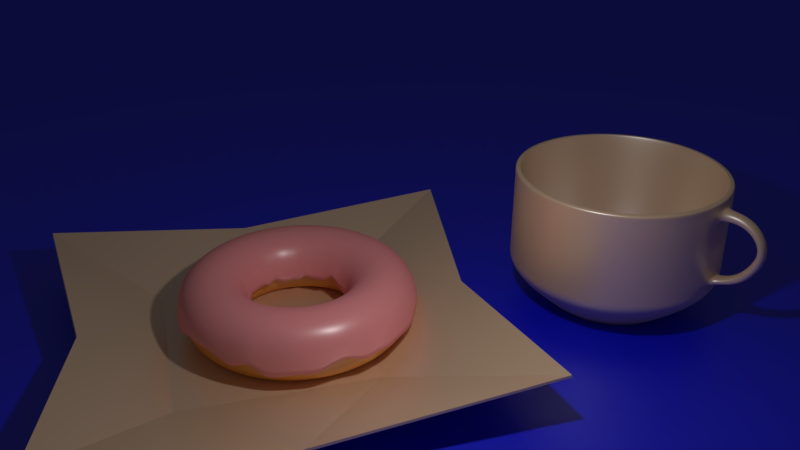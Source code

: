 # Source: Donut_and_Cupv6.blend  (saved by Blender 2.79.0; exported with 4.5.12 LTS)
import bpy
from mathutils import Matrix  # noqa: F401  (used for matrix-valued properties, if any)

bpy.ops.wm.read_factory_settings(use_empty=True)
scene = bpy.context.scene
scene.name = 'Scene'

# ---- collections
col_collection_1 = bpy.data.collections.new('Collection 1'); scene.collection.children.link(col_collection_1)
col_collection_2 = bpy.data.collections.new('Collection 2'); scene.collection.children.link(col_collection_2)
col_collection_2.hide_render = True
col_collection_2.hide_viewport = True

# ---- materials (node trees are filled in below, after node groups)
mat_ceramic = bpy.data.materials.new('Ceramic')
mat_ceramic.alpha_threshold = 0.0
mat_ceramic.roughness = 0.5
mat_material = bpy.data.materials.new('Material')
mat_material.alpha_threshold = 0.0
mat_material.preview_render_type = 'SHADERBALL'
mat_material.roughness = 0.5
mat_icing = bpy.data.materials.new('Icing')
mat_icing.alpha_threshold = 0.0
mat_icing.preview_render_type = 'CUBE'
mat_icing.roughness = 0.5
mat_batter = bpy.data.materials.new('Batter')
mat_batter.alpha_threshold = 0.0
mat_batter.roughness = 0.5
mat_sprinkles = bpy.data.materials.new('Sprinkles')
mat_sprinkles.alpha_threshold = 0.0
mat_sprinkles.roughness = 0.5

# ---- material node trees
mat_ceramic.use_nodes = True; mat_ceramic.node_tree.nodes.clear()
_N = mat_ceramic.node_tree.nodes; _L = mat_ceramic.node_tree.links
n0 = _N.new('ShaderNodeBsdfDiffuse'); n0.name = 'Diffuse BSDF'; n0.location = (-51, 318)
n0.inputs[0].default_value = (0.9035, 0.5818, 0.3598, 1.0)
n1 = _N.new('ShaderNodeBsdfAnisotropic'); n1.name = 'Glossy BSDF'; n1.location = (-52, 111)
n1.distribution = 'GGX'
n1.inputs[1].default_value = 0.3979
n2 = _N.new('ShaderNodeMixShader'); n2.name = 'Mix Shader'; n2.location = (140, 211)
n2.inputs[0].default_value = 0.4273
n3 = _N.new('ShaderNodeOutputMaterial'); n3.name = 'Material Output'; n3.location = (325, 225)
_L.new(n1.outputs[0], n2.inputs[2])
_L.new(n0.outputs[0], n2.inputs[1])
_L.new(n2.outputs[0], n3.inputs[0])
n3.is_active_output = True
mat_material.use_nodes = True; mat_material.node_tree.nodes.clear()
_N = mat_material.node_tree.nodes; _L = mat_material.node_tree.links
n0 = _N.new('ShaderNodeOutputMaterial'); n0.name = 'Material Output'; n0.location = (300, 300)
n1 = _N.new('ShaderNodeBsdfAnisotropic'); n1.name = 'Glossy BSDF'; n1.location = (-122, 118)
n1.distribution = 'GGX'
n1.inputs[1].default_value = 0.4472
n2 = _N.new('ShaderNodeMixShader'); n2.name = 'Mix Shader'; n2.location = (116, 221)
n2.inputs[0].default_value = 0.1
n3 = _N.new('ShaderNodeBsdfDiffuse'); n3.name = 'Diffuse BSDF'; n3.location = (-137, 331)
n3.inputs[0].default_value = (0.0, 0.00282, 0.8, 1.0)
_L.new(n1.outputs[0], n2.inputs[2])
_L.new(n3.outputs[0], n2.inputs[1])
_L.new(n2.outputs[0], n0.inputs[0])
n0.is_active_output = True
mat_icing.use_nodes = True; mat_icing.node_tree.nodes.clear()
_N = mat_icing.node_tree.nodes; _L = mat_icing.node_tree.links
n0 = _N.new('ShaderNodeMixShader'); n0.name = 'Mix Shader'; n0.location = (160, 198)
n0.inputs[0].default_value = 0.1
n1 = _N.new('ShaderNodeBsdfDiffuse'); n1.name = 'Diffuse BSDF'; n1.location = (-80, 368)
n1.inputs[0].default_value = (1.0, 0.3278, 0.3433, 1.0)
n2 = _N.new('ShaderNodeOutputMaterial'); n2.name = 'Material Output'; n2.location = (407, 245)
n3 = _N.new('ShaderNodeBsdfAnisotropic'); n3.name = 'Glossy BSDF'; n3.location = (-73, 132)
n3.distribution = 'GGX'
n3.inputs[1].default_value = 0.3536
_L.new(n0.outputs[0], n2.inputs[0])
_L.new(n1.outputs[0], n0.inputs[1])
_L.new(n3.outputs[0], n0.inputs[2])
n2.is_active_output = True
mat_batter.use_nodes = True; mat_batter.node_tree.nodes.clear()
_N = mat_batter.node_tree.nodes; _L = mat_batter.node_tree.links
n0 = _N.new('ShaderNodeBsdfDiffuse'); n0.name = 'Diffuse BSDF'; n0.location = (-91, 239)
n0.inputs[0].default_value = (0.8, 0.3125, 0.03371, 1.0)
n1 = _N.new('ShaderNodeBsdfAnisotropic'); n1.name = 'Glossy BSDF'; n1.location = (-110, 61)
n1.distribution = 'GGX'
n1.inputs[1].default_value = 0.4472
n2 = _N.new('ShaderNodeOutputMaterial'); n2.name = 'Material Output'; n2.location = (345, 184)
n3 = _N.new('ShaderNodeMixShader'); n3.name = 'Mix Shader'; n3.location = (146, 154)
n3.inputs[0].default_value = 0.1182
_L.new(n0.outputs[0], n3.inputs[1])
_L.new(n1.outputs[0], n3.inputs[2])
_L.new(n3.outputs[0], n2.inputs[0])
n2.is_active_output = True
mat_sprinkles.use_nodes = True; mat_sprinkles.node_tree.nodes.clear()
_N = mat_sprinkles.node_tree.nodes; _L = mat_sprinkles.node_tree.links
n0 = _N.new('ShaderNodeOutputMaterial'); n0.name = 'Material Output'; n0.location = (460, 300)
n1 = _N.new('ShaderNodeBsdfDiffuse'); n1.name = 'Diffuse BSDF'; n1.location = (10, 300)
n2 = _N.new('ShaderNodeMixShader'); n2.name = 'Mix Shader'; n2.location = (240, 275)
n2.inputs[0].default_value = 0.04545
n3 = _N.new('ShaderNodeBsdfAnisotropic'); n3.name = 'Glossy BSDF'; n3.location = (26, 104)
n3.distribution = 'GGX'
n3.inputs[1].default_value = 0.4472
n4 = _N.new('ShaderNodeObjectInfo'); n4.name = 'Object Info'; n4.location = (-510, 119)
n5 = _N.new('ShaderNodeValToRGB'); n5.name = 'ColorRamp'; n5.location = (-310, 210)
n5.color_ramp.interpolation = 'CONSTANT'
while len(n5.color_ramp.elements) > 1: n5.color_ramp.elements.remove(n5.color_ramp.elements[-1])
n5.color_ramp.elements[0].position = 0.0; n5.color_ramp.elements[0].color = (0.01734, 0.0, 0.6376, 1.0)
_e = n5.color_ramp.elements.new(0.3091); _e.color = (1.0, 0.7842, 0.0, 1.0)
_e = n5.color_ramp.elements.new(0.5273); _e.color = (0.6376, 0.0, 0.0, 1.0)
_e = n5.color_ramp.elements.new(0.7686); _e.color = (0.001079, 1.0, 0.0, 1.0)
_L.new(n1.outputs[0], n2.inputs[1])
_L.new(n2.outputs[0], n0.inputs[0])
_L.new(n5.outputs[0], n1.inputs[0])
_L.new(n4.outputs[5], n5.inputs[0])
_L.new(n3.outputs[0], n2.inputs[2])
n0.is_active_output = True

# ---- world
world_world = bpy.data.worlds.new('World'); scene.world = world_world
world_world.color = (0.05088, 0.05088, 0.05088)
world_world.use_sun_shadow = False
world_world.sun_shadow_jitter_overblur = 0.0
world_world.cycles.sampling_method = 'MANUAL'

# ---- cameras
cam_camera = bpy.data.cameras.new('Camera')
cam_camera.clip_end = 100.0
cam_camera.lens = 35.0
cam_camera.sensor_width = 32.0
cam_camera.sensor_height = 18.0
cam_camera.ortho_scale = 7.314
cam_camera.dof.focus_distance = 0.0

# ---- lights
light_lamp = bpy.data.lights.new('Lamp', 'POINT')
light_lamp.transmission_factor = 0.0
light_lamp.cutoff_distance = 30.0
light_lamp.energy = 100.0
light_lamp.shadow_buffer_clip_start = 1.001
light_lamp.shadow_soft_size = 0.1
light_lamp.shadow_maximum_resolution = 0.006
light_lamp.use_absolute_resolution = True

# ---- meshes
me_circle = bpy.data.meshes.new('Circle')
me_circle.from_pydata([(0.0, 1.866, 0.2147), (-2.127, 1.838, 0.4374), (-1.866, -8.156e-08, 0.2959), (-2.127, -1.829, 0.4374), (1.631e-07, -1.703, 0.2959), (1.933, -1.829, 0.4374), (1.643, 2.225e-08, 0.2959), (1.933, 1.838, 0.4374), (-0.8484, 0.8947, 0.006166), (-0.8483, -0.8902, 0.006166), (0.9117, -0.8902, 0.006166), (0.9118, 0.8947, 0.006166)], [], [(8, 11, 10, 9), (7, 11, 0), (8, 0, 11), (0, 8, 1), (1, 8, 2), (8, 9, 2), (2, 9, 3), (3, 9, 4), (9, 10, 4), (4, 10, 5), (5, 10, 6), (10, 11, 6), (6, 11, 7)])
me_circle.materials.append(mat_ceramic)
me_circle.use_remesh_preserve_volume = False
me_circle.use_remesh_preserve_attributes = False
me_circle.use_mirror_vertex_groups = False
me_circle.update()
me_cylinder_002 = bpy.data.meshes.new('Cylinder.002')
me_cylinder_002.from_pydata([(0.2782, 0.4043, -0.943), (0.5543, 0.8056, 0.5031), (0.4117, 0.2671, -0.943), (0.8204, 0.5321, 0.5031), (0.4826, 0.08917, -0.943), (0.9616, 0.1777, 0.5031), (0.4799, -0.1023, -0.943), (0.9564, -0.2038, 0.5031), (0.4043, -0.2782, -0.943), (0.8056, -0.5543, 0.5031), (0.2671, -0.4117, -0.943), (0.5321, -0.8204, 0.5031), (0.08917, -0.4826, -0.943), (0.1777, -0.9616, 0.5031), (-0.1023, -0.4799, -0.943), (-0.2038, -0.9564, 0.5031), (-0.2782, -0.4043, -0.943), (-0.5543, -0.8056, 0.5031), (-0.4117, -0.2671, -0.943), (-0.8204, -0.5321, 0.5031), (-0.4826, -0.08917, -0.943), (-0.9616, -0.1777, 0.5031), (-0.4799, 0.1023, -0.943), (-0.9564, 0.2038, 0.5031), (-0.4043, 0.2782, -0.943), (-0.8056, 0.5543, 0.5031), (-0.2671, 0.4117, -0.943), (-0.5321, 0.8204, 0.5031), (-0.08917, 0.4826, -0.943), (-0.1777, 0.9616, 0.5031), (0.1023, 0.4799, -0.943), (0.2038, 0.9564, 0.5031), (0.5869, 0.853, -0.4964), (0.8687, 0.5635, -0.4964), (1.018, 0.1882, -0.4964), (1.013, -0.2158, -0.4964), (0.853, -0.5869, -0.4964), (0.5635, -0.8687, -0.4964), (0.1882, -1.018, -0.4964), (-0.2158, -1.013, -0.4964), (-0.5869, -0.853, -0.4964), (-0.8687, -0.5635, -0.4964), (-1.018, -0.1882, -0.4964), (-1.013, 0.2158, -0.4964), (-0.853, 0.5869, -0.4964), (-0.5635, 0.8687, -0.4964), (-0.1882, 1.018, -0.4964), (0.2158, 1.013, -0.4964), (0.5825, 0.8466, 0.4529), (0.8622, 0.5593, 0.4529), (1.01, 0.04987, 0.4238), (1.006, -0.08095, 0.4238), (0.8466, -0.5825, 0.4529), (0.5593, -0.8622, 0.4529), (0.1868, -1.011, 0.4529), (-0.2142, -1.005, 0.4529), (-0.5825, -0.8466, 0.4529), (-0.8622, -0.5593, 0.4529), (-1.011, -0.1868, 0.4529), (-1.005, 0.2142, 0.4529), (-0.8466, 0.5825, 0.4529), (-0.5593, 0.8622, 0.4529), (-0.1867, 1.011, 0.4529), (0.2142, 1.005, 0.4529), (0.4316, 0.28, -0.9178), (0.5059, 0.09349, -0.9178), (0.5032, -0.1072, -0.9178), (0.4239, -0.2916, -0.9178), (0.28, -0.4316, -0.9178), (0.09349, -0.5059, -0.9178), (-0.1072, -0.5032, -0.9178), (-0.2916, -0.4239, -0.9178), (-0.4316, -0.28, -0.9178), (-0.5059, -0.09349, -0.9178), (-0.5032, 0.1072, -0.9178), (-0.4239, 0.2916, -0.9178), (-0.28, 0.4316, -0.9178), (-0.09349, 0.5059, -0.9178), (0.1072, 0.5032, -0.9178), (0.2916, 0.4239, -0.9178), (0.8673, 0.5626, 0.5031), (0.586, 0.8517, 0.5031), (1.017, 0.1879, 0.5031), (1.011, -0.2155, 0.5031), (0.8517, -0.586, 0.5031), (0.5626, -0.8673, 0.5031), (0.1879, -1.017, 0.5031), (-0.2155, -1.011, 0.5031), (-0.586, -0.8517, 0.5031), (-0.8673, -0.5626, 0.5031), (-1.017, -0.1879, 0.5031), (-1.011, 0.2155, 0.5031), (-0.8517, 0.586, 0.5031), (-0.5626, 0.8673, 0.5031), (-0.1879, 1.017, 0.5031), (0.2155, 1.011, 0.5031), (0.5543, 0.8056, 0.5031), (0.8204, 0.5321, 0.5031), (0.9616, 0.1777, 0.5031), (0.9564, -0.2038, 0.5031), (0.8056, -0.5543, 0.5031), (0.5321, -0.8204, 0.5031), (0.1777, -0.9616, 0.5031), (-0.2038, -0.9564, 0.5031), (-0.5543, -0.8056, 0.5031), (-0.8204, -0.5321, 0.5031), (-0.9616, -0.1777, 0.5031), (-0.9564, 0.2038, 0.5031), (-0.8056, 0.5543, 0.5031), (-0.5321, 0.8204, 0.5031), (-0.1777, 0.9616, 0.5031), (0.2038, 0.9564, 0.5031), (0.1807, 0.2626, -0.9209), (0.2674, 0.1735, -0.9209), (0.3134, 0.05792, -0.9209), (0.3117, -0.06644, -0.9209), (0.2626, -0.1807, -0.9209), (0.1735, -0.2674, -0.9209), (0.05792, -0.3134, -0.9209), (-0.06644, -0.3117, -0.9209), (-0.1807, -0.2626, -0.9209), (-0.2674, -0.1735, -0.9209), (-0.3134, -0.05792, -0.9209), (-0.3117, 0.06644, -0.9209), (-0.2626, 0.1807, -0.9209), (-0.1735, 0.2674, -0.9209), (-0.05792, 0.3134, -0.9209), (0.06644, 0.3117, -0.9209), (0.07505, 0.3522, -0.8883), (0.2041, 0.2966, -0.8883), (-0.2041, -0.2966, -0.8883), (-0.3021, -0.1959, -0.8883), (0.3021, 0.1959, -0.8883), (0.3541, 0.06543, -0.8883), (-0.3541, -0.06543, -0.8883), (0.3522, -0.07505, -0.8883), (-0.3522, 0.07505, -0.8883), (0.2966, -0.2041, -0.8883), (-0.2966, 0.2041, -0.8883), (0.1959, -0.3021, -0.8883), (-0.1959, 0.3021, -0.8883), (0.06543, -0.3541, -0.8883), (-0.06543, 0.3541, -0.8883), (-0.07505, -0.3522, -0.8883), (0.2909, 0.1887, -0.9209), (0.1965, 0.2856, -0.9209), (0.3409, 0.063, -0.9209), (0.3391, -0.07226, -0.9209), (0.2856, -0.1965, -0.9209), (0.1887, -0.2909, -0.9209), (0.063, -0.3409, -0.9209), (-0.07226, -0.3391, -0.9209), (-0.1965, -0.2856, -0.9209), (-0.2909, -0.1887, -0.9209), (-0.3409, -0.063, -0.9209), (-0.3391, 0.07226, -0.9209), (-0.2856, 0.1965, -0.9209), (-0.1887, 0.2909, -0.9209), (-0.063, 0.3409, -0.9209), (0.07226, 0.3391, -0.9209), (0.4533, 0.6589, -0.5221), (-0.671, -0.4352, -0.5221), (0.7865, 0.1453, -0.5221), (-0.7865, -0.1453, -0.5221), (0.7822, -0.1667, -0.5221), (-0.7822, 0.1667, -0.5221), (0.6589, -0.4533, -0.5221), (-0.6589, 0.4533, -0.5221), (0.4352, -0.671, -0.5221), (-0.4352, 0.671, -0.5221), (0.1453, -0.7865, -0.5221), (-0.1453, 0.7865, -0.5221), (-0.1667, -0.7822, -0.5221), (0.1667, 0.7822, -0.5221), (-0.4533, -0.6589, -0.5221), (0.671, 0.4352, -0.5221), (0.8633, 0.56, 0.2828), (1.011, 0.04994, 0.3119), (1.007, -0.08103, 0.3119), (0.8478, -0.5833, 0.2828), (0.56, -0.8633, 0.2828), (0.187, -1.012, 0.2828), (-0.2145, -1.006, 0.2828), (-0.5833, -0.8478, 0.2828), (-0.8633, -0.56, 0.2828), (-1.012, -0.187, 0.2828), (-1.006, 0.2145, 0.2828), (-0.8478, 0.5833, 0.2828), (-0.56, 0.8633, 0.2828), (-0.187, 1.012, 0.2828), (0.2145, 1.006, 0.2828), (0.5833, 0.8478, 0.2828), (1.201, 0.04534, 0.417), (1.199, -0.08029, 0.417), (1.202, 0.04542, 0.3167), (1.199, -0.08039, 0.3167), (1.369, 0.04373, 0.3108), (1.366, -0.0819, 0.3117), (1.336, 0.04381, 0.216), (1.334, -0.082, 0.2169), (1.477, 0.04269, 0.06698), (1.477, -0.08295, 0.06962), (1.376, 0.04277, 0.06682), (1.376, -0.08304, 0.06946), (1.319, 0.04124, -0.2199), (1.32, -0.0844, -0.2179), (1.241, 0.04132, -0.1568), (1.242, -0.08449, -0.1548), (1.15, 0.03994, -0.2919), (1.153, -0.08569, -0.2918), (1.112, 0.04002, -0.2229), (1.114, -0.08578, -0.2227), (0.8668, 0.5623, -0.2232), (1.015, 0.06316, -0.2498), (1.01, -0.09434, -0.2498), (0.8512, -0.5856, -0.2232), (0.5623, -0.8668, -0.2232), (0.1877, -1.016, -0.2232), (-0.2153, -1.01, -0.2232), (-0.5856, -0.8512, -0.2232), (-0.8668, -0.5623, -0.2232), (-1.016, -0.1877, -0.2232), (-1.01, 0.2153, -0.2232), (-0.8512, 0.5856, -0.2232), (-0.5623, 0.8668, -0.2232), (-0.1877, 1.016, -0.2232), (0.2153, 1.01, -0.2232), (0.5856, 0.8512, -0.2232), (0.8678, 0.5629, -0.3661), (1.01, 0.06324, -0.3374), (1.005, -0.09442, -0.3374), (0.8521, -0.5863, -0.3661), (0.5629, -0.8678, -0.3661), (0.188, -1.017, -0.3661), (-0.2156, -1.012, -0.3661), (-0.5863, -0.8521, -0.3661), (-0.8678, -0.5629, -0.3661), (-1.017, -0.188, -0.3661), (-1.012, 0.2156, -0.3661), (-0.8521, 0.5863, -0.3661), (-0.5629, 0.8678, -0.3661), (-0.188, 1.017, -0.3661), (0.2156, 1.012, -0.3661), (0.5863, 0.8521, -0.3661), (1.011, 0.1868, 0.4529), (1.005, -0.2142, 0.4529), (1.012, 0.187, 0.2828), (1.006, -0.2145, 0.2828), (1.016, 0.1877, -0.2232), (1.01, -0.2153, -0.2232), (1.01, 0.188, -0.3641), (1.004, -0.2156, -0.3641)], [], [(48, 81, 80, 49), (49, 80, 82, 244), (244, 82, 83, 245), (245, 83, 84, 52), (52, 84, 85, 53), (53, 85, 86, 54), (54, 86, 87, 55), (55, 87, 88, 56), (56, 88, 89, 57), (57, 89, 90, 58), (58, 90, 91, 59), (59, 91, 92, 60), (60, 92, 93, 61), (61, 93, 94, 62), (23, 21, 106, 107), (62, 94, 95, 63), (63, 95, 81, 48), (0, 2, 4, 6, 8, 10, 12, 14, 16, 18, 20, 22, 24, 26, 28, 30), (78, 47, 32, 79), (77, 46, 47, 78), (76, 45, 46, 77), (75, 44, 45, 76), (74, 43, 44, 75), (73, 42, 43, 74), (72, 41, 42, 73), (71, 40, 41, 72), (70, 39, 40, 71), (69, 38, 39, 70), (68, 37, 38, 69), (67, 36, 37, 68), (66, 35, 36, 67), (65, 34, 35, 66), (64, 33, 34, 65), (79, 32, 33, 64), (190, 63, 48, 191), (189, 62, 63, 190), (188, 61, 62, 189), (187, 60, 61, 188), (186, 59, 60, 187), (185, 58, 59, 186), (184, 57, 58, 185), (183, 56, 57, 184), (182, 55, 56, 183), (181, 54, 55, 182), (180, 53, 54, 181), (179, 52, 53, 180), (247, 245, 52, 179), (176, 49, 244, 246), (191, 48, 49, 176), (0, 79, 64, 2), (2, 64, 65, 4), (4, 65, 66, 6), (6, 66, 67, 8), (8, 67, 68, 10), (10, 68, 69, 12), (12, 69, 70, 14), (14, 70, 71, 16), (16, 71, 72, 18), (18, 72, 73, 20), (20, 73, 74, 22), (22, 74, 75, 24), (24, 75, 76, 26), (26, 76, 77, 28), (28, 77, 78, 30), (30, 78, 79, 0), (1, 3, 80, 81), (3, 5, 82, 80), (5, 7, 83, 82), (7, 9, 84, 83), (9, 11, 85, 84), (11, 13, 86, 85), (13, 15, 87, 86), (15, 17, 88, 87), (17, 19, 89, 88), (19, 21, 90, 89), (21, 23, 91, 90), (23, 25, 92, 91), (25, 27, 93, 92), (27, 29, 94, 93), (29, 31, 95, 94), (31, 1, 81, 95), (129, 128, 159, 145), (9, 7, 99, 100), (25, 23, 107, 108), (11, 9, 100, 101), (27, 25, 108, 109), (13, 11, 101, 102), (29, 27, 109, 110), (15, 13, 102, 103), (31, 29, 110, 111), (17, 15, 103, 104), (3, 1, 96, 97), (1, 31, 111, 96), (19, 17, 104, 105), (5, 3, 97, 98), (21, 19, 105, 106), (7, 5, 98, 99), (113, 112, 127, 126, 125, 124, 123, 122, 121, 120, 119, 118, 117, 116, 115, 114), (131, 130, 152, 153), (133, 132, 144, 146), (134, 131, 153, 154), (135, 133, 146, 147), (136, 134, 154, 155), (137, 135, 147, 148), (138, 136, 155, 156), (139, 137, 148, 149), (140, 138, 156, 157), (141, 139, 149, 150), (142, 140, 157, 158), (143, 141, 150, 151), (128, 142, 158, 159), (130, 143, 151, 152), (132, 129, 145, 144), (175, 160, 129, 132), (174, 172, 143, 130), (173, 171, 142, 128), (172, 170, 141, 143), (171, 169, 140, 142), (170, 168, 139, 141), (169, 167, 138, 140), (168, 166, 137, 139), (167, 165, 136, 138), (166, 164, 135, 137), (165, 163, 134, 136), (164, 162, 133, 135), (163, 161, 131, 134), (162, 175, 132, 133), (161, 174, 130, 131), (160, 173, 128, 129), (112, 113, 144, 145), (113, 114, 146, 144), (114, 115, 147, 146), (115, 116, 148, 147), (116, 117, 149, 148), (117, 118, 150, 149), (118, 119, 151, 150), (119, 120, 152, 151), (120, 121, 153, 152), (121, 122, 154, 153), (122, 123, 155, 154), (123, 124, 156, 155), (124, 125, 157, 156), (125, 126, 158, 157), (126, 127, 159, 158), (127, 112, 145, 159), (96, 111, 173, 160), (105, 104, 174, 161), (98, 97, 175, 162), (106, 105, 161, 163), (99, 98, 162, 164), (107, 106, 163, 165), (100, 99, 164, 166), (108, 107, 165, 167), (101, 100, 166, 168), (109, 108, 167, 169), (102, 101, 168, 170), (110, 109, 169, 171), (103, 102, 170, 172), (111, 110, 171, 173), (104, 103, 172, 174), (97, 96, 160, 175), (227, 191, 176, 212), (212, 176, 246, 248), (248, 246, 247, 249), (249, 247, 179, 215), (215, 179, 180, 216), (216, 180, 181, 217), (217, 181, 182, 218), (218, 182, 183, 219), (219, 183, 184, 220), (220, 184, 185, 221), (221, 185, 186, 222), (222, 186, 187, 223), (223, 187, 188, 224), (224, 188, 189, 225), (225, 189, 190, 226), (226, 190, 191, 227), (193, 195, 199, 197), (197, 199, 203, 201), (192, 193, 197, 196), (195, 194, 198, 199), (194, 192, 196, 198), (203, 202, 206, 207), (196, 197, 201, 200), (199, 198, 202, 203), (198, 196, 200, 202), (205, 207, 211, 209), (202, 200, 204, 206), (201, 203, 207, 205), (200, 201, 205, 204), (204, 205, 209, 208), (207, 206, 210, 211), (206, 204, 208, 210), (242, 226, 227, 243), (241, 225, 226, 242), (240, 224, 225, 241), (239, 223, 224, 240), (238, 222, 223, 239), (237, 221, 222, 238), (236, 220, 221, 237), (235, 219, 220, 236), (234, 218, 219, 235), (233, 217, 218, 234), (232, 216, 217, 233), (231, 215, 216, 232), (251, 249, 215, 231), (228, 212, 248, 250), (243, 227, 212, 228), (32, 243, 228, 33), (33, 228, 250, 34), (34, 250, 251, 35), (35, 251, 231, 36), (36, 231, 232, 37), (37, 232, 233, 38), (38, 233, 234, 39), (39, 234, 235, 40), (40, 235, 236, 41), (41, 236, 237, 42), (42, 237, 238, 43), (43, 238, 239, 44), (44, 239, 240, 45), (45, 240, 241, 46), (46, 241, 242, 47), (47, 242, 243, 32), (208, 229, 213, 210), (194, 177, 50, 192), (51, 50, 244, 245), (50, 177, 246, 244), (178, 51, 245, 247), (177, 178, 247, 246), (195, 178, 177, 194), (195, 193, 51, 178), (193, 192, 50, 51), (214, 213, 248, 249), (213, 229, 250, 248), (230, 214, 249, 251), (229, 230, 251, 250), (209, 230, 229, 208), (209, 211, 214, 230), (211, 210, 213, 214)])
me_cylinder_002.polygons.foreach_set('use_smooth', [True] * 240)
me_cylinder_002.materials.append(mat_ceramic)
me_cylinder_002.use_remesh_preserve_volume = False
me_cylinder_002.use_remesh_preserve_attributes = False
me_cylinder_002.use_mirror_vertex_groups = False
me_cylinder_002.update()
me_plane = bpy.data.meshes.new('Plane')
me_plane.from_pydata([(-1.0, -1.0, 0.0), (1.0, -1.0, 0.0), (-1.0, 1.0, 0.0), (1.0, 1.0, 0.0)], [], [(0, 1, 3, 2)])
me_plane.materials.append(mat_material)
me_plane.use_remesh_preserve_volume = False
me_plane.use_remesh_preserve_attributes = False
me_plane.use_mirror_vertex_groups = False
me_plane.update()
me_torus_002 = bpy.data.meshes.new('Torus.002')
me_torus_002.from_pydata([(1.05, 2.028e-10, 0.007098), (1.035, 0.0, 0.1782), (0.9311, 0.0, 0.2819), (0.7894, 0.0, 0.3199), (0.6477, 0.0, 0.2819), (0.544, 0.0, 0.1782), (0.5045, 2.961e-11, -0.07156), (1.041, 0.137, -0.04413), (1.026, 0.1351, 0.1782), (0.9231, 0.1215, 0.2819), (0.7827, 0.103, 0.3199), (0.6422, 0.08455, 0.2819), (0.5394, 0.07101, 0.1782), (0.4962, 0.06532, -0.01956), (1.014, 0.2717, -0.00459), (0.9995, 0.2678, 0.1782), (0.8993, 0.241, 0.2819), (0.7625, 0.2043, 0.3199), (0.6257, 0.1676, 0.2819), (0.5255, 0.1408, 0.1782), (0.4868, 0.1304, 0.02566), (0.9699, 0.4017, -0.03102), (0.956, 0.396, 0.1782), (0.8602, 0.3563, 0.2819), (0.7293, 0.3021, 0.3199), (0.5984, 0.2479, 0.2819), (0.5026, 0.2082, 0.1782), (0.4618, 0.1913, -0.0448), (0.9091, 0.5249, -0.01989), (0.8961, 0.5174, 0.1782), (0.8063, 0.4655, 0.2819), (0.6836, 0.3947, 0.3199), (0.561, 0.3239, 0.2819), (0.4712, 0.272, 0.1782), (0.4326, 0.2497, 0.05555), (0.8328, 0.6391, 0.06475), (0.8209, 0.6299, 0.1782), (0.7387, 0.5668, 0.2819), (0.6263, 0.4806, 0.3199), (0.5139, 0.3943, 0.2819), (0.4316, 0.3312, 0.1782), (0.395, 0.3031, -0.01281), (0.7423, 0.7423, -0.01227), (0.7317, 0.7317, 0.1782), (0.6584, 0.6584, 0.2819), (0.5582, 0.5582, 0.3199), (0.458, 0.458, 0.2819), (0.3847, 0.3847, 0.1782), (0.3557, 0.3557, -0.03737), (0.6391, 0.8328, 0.02789), (0.6299, 0.8209, 0.1782), (0.5668, 0.7387, 0.2819), (0.4806, 0.6263, 0.3199), (0.3943, 0.5139, 0.2819), (0.3312, 0.4316, 0.1782), (0.3047, 0.3972, 0.04126), (0.5249, 0.9091, -0.01589), (0.5174, 0.8961, 0.1782), (0.4655, 0.8063, 0.2819), (0.3947, 0.6836, 0.3199), (0.3239, 0.561, 0.2819), (0.272, 0.4712, 0.1782), (0.2512, 0.4351, -0.02823), (0.4017, 0.9699, -0.01273), (0.396, 0.956, 0.1782), (0.3563, 0.8602, 0.2819), (0.3021, 0.7293, 0.3199), (0.2479, 0.5984, 0.2819), (0.2082, 0.5026, 0.1782), (0.1912, 0.4616, -0.04264), (0.2717, 1.014, -0.01052), (0.2678, 0.9995, 0.1782), (0.241, 0.8993, 0.2819), (0.2043, 0.7625, 0.3199), (0.1676, 0.6257, 0.2819), (0.1408, 0.5255, 0.1782), (0.1299, 0.4847, -0.03541), (0.137, 1.041, 0.04369), (0.1351, 1.026, 0.1782), (0.1215, 0.9231, 0.2819), (0.103, 0.7827, 0.3199), (0.08455, 0.6422, 0.2819), (0.07101, 0.5394, 0.1782), (0.06537, 0.4965, -0.03693), (7.806e-08, 1.05, -0.00675), (7.812e-08, 1.035, 0.1782), (7.029e-08, 0.9311, 0.2819), (5.96e-08, 0.7894, 0.3199), (4.89e-08, 0.6477, 0.2819), (4.107e-08, 0.544, 0.1782), (3.777e-08, 0.5037, -0.01235), (-0.137, 1.041, 0.0706), (-0.1351, 1.026, 0.1782), (-0.1215, 0.9231, 0.2819), (-0.103, 0.7827, 0.3199), (-0.08455, 0.6422, 0.2819), (-0.07101, 0.5394, 0.1782), (-0.06573, 0.4993, 0.05772), (-0.2717, 1.014, 0.01243), (-0.2678, 0.9995, 0.1782), (-0.241, 0.8993, 0.2819), (-0.2043, 0.7625, 0.3199), (-0.1676, 0.6257, 0.2819), (-0.1408, 0.5255, 0.1782), (-0.1295, 0.4834, 0.0009569), (-0.4017, 0.9699, 0.01732), (-0.396, 0.956, 0.1782), (-0.3563, 0.8602, 0.2819), (-0.3021, 0.7293, 0.3199), (-0.2479, 0.5984, 0.2819), (-0.2082, 0.5026, 0.1782), (-0.1908, 0.4607, -0.03012), (-0.5249, 0.9091, -0.007126), (-0.5174, 0.8961, 0.1782), (-0.4655, 0.8063, 0.2819), (-0.3947, 0.6836, 0.3199), (-0.3239, 0.561, 0.2819), (-0.272, 0.4712, 0.1782), (-0.2506, 0.4341, -0.00827), (-0.6391, 0.8328, 0.004361), (-0.6299, 0.8209, 0.1782), (-0.5668, 0.7387, 0.2819), (-0.4806, 0.6263, 0.3199), (-0.3943, 0.5139, 0.2819), (-0.3312, 0.4316, 0.1782), (-0.3043, 0.3965, -0.02559), (-0.7423, 0.7423, 0.06338), (-0.7317, 0.7317, 0.1782), (-0.6584, 0.6584, 0.2819), (-0.5582, 0.5582, 0.3199), (-0.458, 0.458, 0.2819), (-0.3847, 0.3847, 0.1782), (-0.3557, 0.3557, 0.01904), (-0.8328, 0.6391, 0.007425), (-0.8209, 0.6299, 0.1782), (-0.7387, 0.5668, 0.2819), (-0.6263, 0.4806, 0.3199), (-0.5139, 0.3943, 0.2819), (-0.4316, 0.3312, 0.1782), (-0.3955, 0.3035, -0.05449), (-0.9091, 0.5249, 0.0506), (-0.8961, 0.5174, 0.1782), (-0.8063, 0.4655, 0.2819), (-0.6836, 0.3947, 0.3199), (-0.561, 0.3239, 0.2819), (-0.4712, 0.272, 0.1782), (-0.4315, 0.2491, -0.01223), (-0.9699, 0.4017, 0.0656), (-0.956, 0.396, 0.1782), (-0.8602, 0.3563, 0.2819), (-0.7293, 0.3021, 0.3199), (-0.5984, 0.2479, 0.2819), (-0.5026, 0.2082, 0.1782), (-0.4649, 0.1926, -0.04212), (-1.014, 0.2717, 0.04272), (-0.9995, 0.2678, 0.1782), (-0.8993, 0.241, 0.2819), (-0.7625, 0.2043, 0.3199), (-0.6257, 0.1676, 0.2819), (-0.5255, 0.1408, 0.1782), (-0.4851, 0.13, -0.02521), (-1.041, 0.137, 0.03058), (-1.026, 0.1351, 0.1782), (-0.9231, 0.1215, 0.2819), (-0.7827, 0.103, 0.3199), (-0.6422, 0.08455, 0.2819), (-0.5394, 0.07101, 0.1782), (-0.4952, 0.0652, 0.03428), (-1.05, 9.198e-08, 0.07221), (-1.035, 9.046e-08, 0.1782), (-0.9311, 8.14e-08, 0.2819), (-0.7894, 6.901e-08, 0.3199), (-0.6477, 5.663e-08, 0.2819), (-0.544, 4.756e-08, 0.1782), (-0.5049, 4.416e-08, -0.04539), (-1.041, -0.137, 0.003204), (-1.026, -0.1351, 0.1782), (-0.9231, -0.1215, 0.2819), (-0.7827, -0.103, 0.3199), (-0.6422, -0.08455, 0.2819), (-0.5394, -0.07101, 0.1782), (-0.4952, -0.06519, 0.007204), (-1.014, -0.2717, 0.02561), (-0.9995, -0.2678, 0.1782), (-0.8993, -0.241, 0.2819), (-0.7625, -0.2043, 0.3199), (-0.6257, -0.1676, 0.2819), (-0.5255, -0.1408, 0.1782), (-0.4847, -0.1299, 0.003012), (-0.9699, -0.4017, 0.04468), (-0.956, -0.396, 0.1782), (-0.8602, -0.3563, 0.2819), (-0.7293, -0.3021, 0.3199), (-0.5984, -0.2479, 0.2819), (-0.5026, -0.2082, 0.1782), (-0.4616, -0.1912, 0.007124), (-0.9091, -0.5249, 0.02976), (-0.8961, -0.5174, 0.1782), (-0.8063, -0.4655, 0.2819), (-0.6836, -0.3947, 0.3199), (-0.561, -0.3239, 0.2819), (-0.4712, -0.272, 0.1782), (-0.4333, -0.2502, 0.001856), (-0.8328, -0.6391, -0.0001165), (-0.8209, -0.6299, 0.1782), (-0.7387, -0.5668, 0.2819), (-0.6263, -0.4806, 0.3199), (-0.5139, -0.3943, 0.2819), (-0.4316, -0.3312, 0.1782), (-0.3954, -0.3034, 0.04408), (-0.7423, -0.7423, 0.07372), (-0.7317, -0.7317, 0.1782), (-0.6584, -0.6584, 0.2819), (-0.5582, -0.5582, 0.3199), (-0.458, -0.458, 0.2819), (-0.3847, -0.3847, 0.1782), (-0.3552, -0.3552, -0.02341), (-0.6391, -0.8328, -0.02799), (-0.6299, -0.8209, 0.1782), (-0.5668, -0.7387, 0.2819), (-0.4806, -0.6263, 0.3199), (-0.3943, -0.5139, 0.2819), (-0.3312, -0.4316, 0.1782), (-0.305, -0.3975, -0.0525), (-0.5249, -0.9091, 0.04637), (-0.5174, -0.8961, 0.1782), (-0.4655, -0.8063, 0.2819), (-0.3947, -0.6836, 0.3199), (-0.3239, -0.561, 0.2819), (-0.272, -0.4712, 0.1782), (-0.2497, -0.4326, 0.02896), (-0.4017, -0.9699, -0.009683), (-0.396, -0.956, 0.1782), (-0.3563, -0.8602, 0.2819), (-0.3021, -0.7293, 0.3199), (-0.2479, -0.5984, 0.2819), (-0.2082, -0.5026, 0.1782), (-0.1916, -0.4626, -0.03016), (-0.2717, -1.014, -0.03881), (-0.2678, -0.9995, 0.1782), (-0.241, -0.8993, 0.2819), (-0.2043, -0.7625, 0.3199), (-0.1676, -0.6257, 0.2819), (-0.1408, -0.5255, 0.1782), (-0.1292, -0.4823, 0.0372), (-0.137, -1.041, 0.07067), (-0.1351, -1.026, 0.1782), (-0.1215, -0.9231, 0.2819), (-0.103, -0.7827, 0.3199), (-0.08455, -0.6422, 0.2819), (-0.07101, -0.5394, 0.1782), (-0.06507, -0.4943, 0.03546), (7.806e-08, -1.05, 0.03853), (7.812e-08, -1.035, 0.1782), (7.029e-08, -0.9311, 0.2819), (5.96e-08, -0.7894, 0.3199), (4.89e-08, -0.6477, 0.2819), (4.107e-08, -0.544, 0.1782), (3.802e-08, -0.5051, -0.01569), (0.137, -1.041, 0.06664), (0.1351, -1.026, 0.1782), (0.1215, -0.9231, 0.2819), (0.103, -0.7827, 0.3199), (0.08455, -0.6422, 0.2819), (0.07101, -0.5394, 0.1782), (0.06526, -0.4957, -5.161e-05), (0.2717, -1.014, 0.02491), (0.2678, -0.9995, 0.1782), (0.241, -0.8993, 0.2819), (0.2043, -0.7625, 0.3199), (0.1676, -0.6257, 0.2819), (0.1408, -0.5255, 0.1782), (0.1304, -0.4868, -0.03914), (0.4017, -0.9699, -0.04419), (0.396, -0.956, 0.1782), (0.3563, -0.8602, 0.2819), (0.3021, -0.7293, 0.3199), (0.2479, -0.5984, 0.2819), (0.2082, -0.5026, 0.1782), (0.1935, -0.4672, -0.041), (0.5249, -0.9091, 0.07293), (0.5174, -0.8961, 0.1782), (0.4655, -0.8063, 0.2819), (0.3947, -0.6836, 0.3199), (0.3239, -0.561, 0.2819), (0.272, -0.4712, 0.1782), (0.2493, -0.4318, -0.03025), (0.6391, -0.8328, -0.08401), (0.6299, -0.8209, 0.1782), (0.5668, -0.7387, 0.2819), (0.4806, -0.6263, 0.3199), (0.3943, -0.5139, 0.2819), (0.3312, -0.4316, 0.1782), (0.3034, -0.3955, 0.0442), (0.7423, -0.7423, -0.0592), (0.7317, -0.7317, 0.1782), (0.6584, -0.6584, 0.2819), (0.5582, -0.5582, 0.3199), (0.458, -0.458, 0.2819), (0.3847, -0.3847, 0.1782), (0.3548, -0.3548, -0.02434), (0.8328, -0.6391, -0.02961), (0.8209, -0.6299, 0.1782), (0.7387, -0.5668, 0.2819), (0.6263, -0.4806, 0.3199), (0.5139, -0.3943, 0.2819), (0.4316, -0.3312, 0.1782), (0.3975, -0.305, 0.01574), (0.9091, -0.5249, -0.05668), (0.8961, -0.5174, 0.1782), (0.8063, -0.4655, 0.2819), (0.6836, -0.3947, 0.3199), (0.561, -0.3239, 0.2819), (0.4712, -0.272, 0.1782), (0.4366, -0.2521, 0.05842), (0.9699, -0.4017, 0.02661), (0.956, -0.396, 0.1782), (0.8602, -0.3563, 0.2819), (0.7293, -0.3021, 0.3199), (0.5984, -0.2479, 0.2819), (0.5026, -0.2082, 0.1782), (0.4671, -0.1935, -0.062), (1.014, -0.2717, 0.06022), (0.9995, -0.2678, 0.1782), (0.8993, -0.241, 0.2819), (0.7625, -0.2043, 0.3199), (0.6257, -0.1676, 0.2819), (0.5255, -0.1408, 0.1782), (0.4821, -0.1292, -0.06233), (1.041, -0.137, -0.05286), (1.026, -0.1351, 0.1782), (0.9231, -0.1215, 0.2819), (0.7827, -0.103, 0.3199), (0.6422, -0.08455, 0.2819), (0.5394, -0.07101, 0.1782), (0.4962, -0.06532, -0.02175)], [], [(0, 1, 8, 7), (1, 2, 9, 8), (2, 3, 10, 9), (3, 4, 11, 10), (4, 5, 12, 11), (5, 6, 13, 12), (7, 8, 15, 14), (8, 9, 16, 15), (9, 10, 17, 16), (10, 11, 18, 17), (11, 12, 19, 18), (12, 13, 20, 19), (14, 15, 22, 21), (15, 16, 23, 22), (16, 17, 24, 23), (17, 18, 25, 24), (18, 19, 26, 25), (19, 20, 27, 26), (21, 22, 29, 28), (22, 23, 30, 29), (23, 24, 31, 30), (24, 25, 32, 31), (25, 26, 33, 32), (26, 27, 34, 33), (28, 29, 36, 35), (29, 30, 37, 36), (30, 31, 38, 37), (31, 32, 39, 38), (32, 33, 40, 39), (33, 34, 41, 40), (35, 36, 43, 42), (36, 37, 44, 43), (37, 38, 45, 44), (38, 39, 46, 45), (39, 40, 47, 46), (40, 41, 48, 47), (42, 43, 50, 49), (43, 44, 51, 50), (44, 45, 52, 51), (45, 46, 53, 52), (46, 47, 54, 53), (47, 48, 55, 54), (49, 50, 57, 56), (50, 51, 58, 57), (51, 52, 59, 58), (52, 53, 60, 59), (53, 54, 61, 60), (54, 55, 62, 61), (56, 57, 64, 63), (57, 58, 65, 64), (58, 59, 66, 65), (59, 60, 67, 66), (60, 61, 68, 67), (61, 62, 69, 68), (63, 64, 71, 70), (64, 65, 72, 71), (65, 66, 73, 72), (66, 67, 74, 73), (67, 68, 75, 74), (68, 69, 76, 75), (70, 71, 78, 77), (71, 72, 79, 78), (72, 73, 80, 79), (73, 74, 81, 80), (74, 75, 82, 81), (75, 76, 83, 82), (77, 78, 85, 84), (78, 79, 86, 85), (79, 80, 87, 86), (80, 81, 88, 87), (81, 82, 89, 88), (82, 83, 90, 89), (84, 85, 92, 91), (85, 86, 93, 92), (86, 87, 94, 93), (87, 88, 95, 94), (88, 89, 96, 95), (89, 90, 97, 96), (91, 92, 99, 98), (92, 93, 100, 99), (93, 94, 101, 100), (94, 95, 102, 101), (95, 96, 103, 102), (96, 97, 104, 103), (98, 99, 106, 105), (99, 100, 107, 106), (100, 101, 108, 107), (101, 102, 109, 108), (102, 103, 110, 109), (103, 104, 111, 110), (105, 106, 113, 112), (106, 107, 114, 113), (107, 108, 115, 114), (108, 109, 116, 115), (109, 110, 117, 116), (110, 111, 118, 117), (112, 113, 120, 119), (113, 114, 121, 120), (114, 115, 122, 121), (115, 116, 123, 122), (116, 117, 124, 123), (117, 118, 125, 124), (119, 120, 127, 126), (120, 121, 128, 127), (121, 122, 129, 128), (122, 123, 130, 129), (123, 124, 131, 130), (124, 125, 132, 131), (126, 127, 134, 133), (127, 128, 135, 134), (128, 129, 136, 135), (129, 130, 137, 136), (130, 131, 138, 137), (131, 132, 139, 138), (133, 134, 141, 140), (134, 135, 142, 141), (135, 136, 143, 142), (136, 137, 144, 143), (137, 138, 145, 144), (138, 139, 146, 145), (140, 141, 148, 147), (141, 142, 149, 148), (142, 143, 150, 149), (143, 144, 151, 150), (144, 145, 152, 151), (145, 146, 153, 152), (147, 148, 155, 154), (148, 149, 156, 155), (149, 150, 157, 156), (150, 151, 158, 157), (151, 152, 159, 158), (152, 153, 160, 159), (154, 155, 162, 161), (155, 156, 163, 162), (156, 157, 164, 163), (157, 158, 165, 164), (158, 159, 166, 165), (159, 160, 167, 166), (161, 162, 169, 168), (162, 163, 170, 169), (163, 164, 171, 170), (164, 165, 172, 171), (165, 166, 173, 172), (166, 167, 174, 173), (168, 169, 176, 175), (169, 170, 177, 176), (170, 171, 178, 177), (171, 172, 179, 178), (172, 173, 180, 179), (173, 174, 181, 180), (175, 176, 183, 182), (176, 177, 184, 183), (177, 178, 185, 184), (178, 179, 186, 185), (179, 180, 187, 186), (180, 181, 188, 187), (182, 183, 190, 189), (183, 184, 191, 190), (184, 185, 192, 191), (185, 186, 193, 192), (186, 187, 194, 193), (187, 188, 195, 194), (189, 190, 197, 196), (190, 191, 198, 197), (191, 192, 199, 198), (192, 193, 200, 199), (193, 194, 201, 200), (194, 195, 202, 201), (196, 197, 204, 203), (197, 198, 205, 204), (198, 199, 206, 205), (199, 200, 207, 206), (200, 201, 208, 207), (201, 202, 209, 208), (203, 204, 211, 210), (204, 205, 212, 211), (205, 206, 213, 212), (206, 207, 214, 213), (207, 208, 215, 214), (208, 209, 216, 215), (210, 211, 218, 217), (211, 212, 219, 218), (212, 213, 220, 219), (213, 214, 221, 220), (214, 215, 222, 221), (215, 216, 223, 222), (217, 218, 225, 224), (218, 219, 226, 225), (219, 220, 227, 226), (220, 221, 228, 227), (221, 222, 229, 228), (222, 223, 230, 229), (224, 225, 232, 231), (225, 226, 233, 232), (226, 227, 234, 233), (227, 228, 235, 234), (228, 229, 236, 235), (229, 230, 237, 236), (231, 232, 239, 238), (232, 233, 240, 239), (233, 234, 241, 240), (234, 235, 242, 241), (235, 236, 243, 242), (236, 237, 244, 243), (238, 239, 246, 245), (239, 240, 247, 246), (240, 241, 248, 247), (241, 242, 249, 248), (242, 243, 250, 249), (243, 244, 251, 250), (245, 246, 253, 252), (246, 247, 254, 253), (247, 248, 255, 254), (248, 249, 256, 255), (249, 250, 257, 256), (250, 251, 258, 257), (252, 253, 260, 259), (253, 254, 261, 260), (254, 255, 262, 261), (255, 256, 263, 262), (256, 257, 264, 263), (257, 258, 265, 264), (259, 260, 267, 266), (260, 261, 268, 267), (261, 262, 269, 268), (262, 263, 270, 269), (263, 264, 271, 270), (264, 265, 272, 271), (266, 267, 274, 273), (267, 268, 275, 274), (268, 269, 276, 275), (269, 270, 277, 276), (270, 271, 278, 277), (271, 272, 279, 278), (273, 274, 281, 280), (274, 275, 282, 281), (275, 276, 283, 282), (276, 277, 284, 283), (277, 278, 285, 284), (278, 279, 286, 285), (280, 281, 288, 287), (281, 282, 289, 288), (282, 283, 290, 289), (283, 284, 291, 290), (284, 285, 292, 291), (285, 286, 293, 292), (287, 288, 295, 294), (288, 289, 296, 295), (289, 290, 297, 296), (290, 291, 298, 297), (291, 292, 299, 298), (292, 293, 300, 299), (294, 295, 302, 301), (295, 296, 303, 302), (296, 297, 304, 303), (297, 298, 305, 304), (298, 299, 306, 305), (299, 300, 307, 306), (301, 302, 309, 308), (302, 303, 310, 309), (303, 304, 311, 310), (304, 305, 312, 311), (305, 306, 313, 312), (306, 307, 314, 313), (308, 309, 316, 315), (309, 310, 317, 316), (310, 311, 318, 317), (311, 312, 319, 318), (312, 313, 320, 319), (313, 314, 321, 320), (315, 316, 323, 322), (316, 317, 324, 323), (317, 318, 325, 324), (318, 319, 326, 325), (319, 320, 327, 326), (320, 321, 328, 327), (322, 323, 330, 329), (323, 324, 331, 330), (324, 325, 332, 331), (325, 326, 333, 332), (326, 327, 334, 333), (327, 328, 335, 334), (329, 330, 1, 0), (330, 331, 2, 1), (331, 332, 3, 2), (332, 333, 4, 3), (333, 334, 5, 4), (334, 335, 6, 5)])
me_torus_002.polygons.foreach_set('use_smooth', [True] * 288)
me_torus_002.materials.append(mat_icing)
me_torus_002.use_remesh_preserve_volume = False
me_torus_002.use_remesh_preserve_attributes = False
me_torus_002.use_mirror_vertex_groups = False
me_torus_002.update()
me_torus = bpy.data.meshes.new('Torus')
me_torus.from_pydata([(1.073, 0.0, 0.0), (1.035, 0.0, 0.1417), (0.9311, 0.0, 0.2454), (0.7894, 0.0, 0.2833), (0.6477, 0.0, 0.2454), (0.544, 0.0, 0.1417), (0.5061, 0.0, 3.47e-17), (0.544, 0.0, -0.1417), (0.6477, 0.0, -0.2454), (0.7894, 0.0, -0.2833), (0.9311, 0.0, -0.2454), (1.035, 0.0, -0.1417), (1.064, 0.14, 0.0), (1.026, 0.1351, 0.1417), (0.9231, 0.1215, 0.2454), (0.7827, 0.103, 0.2833), (0.6422, 0.08455, 0.2454), (0.5394, 0.07101, 0.1417), (0.5018, 0.06606, 3.47e-17), (0.5394, 0.07101, -0.1417), (0.6422, 0.08455, -0.2454), (0.7827, 0.103, -0.2833), (0.9231, 0.1215, -0.2454), (1.026, 0.1351, -0.1417), (1.036, 0.2776, 0.0), (0.9995, 0.2678, 0.1417), (0.8993, 0.241, 0.2454), (0.7625, 0.2043, 0.2833), (0.6257, 0.1676, 0.2454), (0.5255, 0.1408, 0.1417), (0.4888, 0.131, 3.47e-17), (0.5255, 0.1408, -0.1417), (0.6257, 0.1676, -0.2454), (0.7625, 0.2043, -0.2833), (0.8993, 0.241, -0.2454), (0.9995, 0.2678, -0.1417), (0.9911, 0.4105, 0.0), (0.956, 0.396, 0.1417), (0.8602, 0.3563, 0.2454), (0.7293, 0.3021, 0.2833), (0.5984, 0.2479, 0.2454), (0.5026, 0.2082, 0.1417), (0.4676, 0.1937, 3.47e-17), (0.5026, 0.2082, -0.1417), (0.5984, 0.2479, -0.2454), (0.7293, 0.3021, -0.2833), (0.8602, 0.3563, -0.2454), (0.956, 0.396, -0.1417), (0.929, 0.5364, 0.0), (0.8961, 0.5174, 0.1417), (0.8063, 0.4655, 0.2454), (0.6836, 0.3947, 0.2833), (0.561, 0.3239, 0.2454), (0.4712, 0.272, 0.1417), (0.4383, 0.253, 3.47e-17), (0.4712, 0.272, -0.1417), (0.561, 0.3239, -0.2454), (0.6836, 0.3947, -0.2833), (0.8063, 0.4655, -0.2454), (0.8961, 0.5174, -0.1417), (0.8511, 0.653, 0.0), (0.8209, 0.6299, 0.1417), (0.7387, 0.5668, 0.2454), (0.6263, 0.4806, 0.2833), (0.5139, 0.3943, 0.2454), (0.4316, 0.3312, 0.1417), (0.4015, 0.3081, 3.47e-17), (0.4316, 0.3312, -0.1417), (0.5139, 0.3943, -0.2454), (0.6263, 0.4806, -0.2833), (0.7387, 0.5668, -0.2454), (0.8209, 0.6299, -0.1417), (0.7585, 0.7585, 0.0), (0.7317, 0.7317, 0.1417), (0.6584, 0.6584, 0.2454), (0.5582, 0.5582, 0.2833), (0.458, 0.458, 0.2454), (0.3847, 0.3847, 0.1417), (0.3579, 0.3579, 3.47e-17), (0.3847, 0.3847, -0.1417), (0.458, 0.458, -0.2454), (0.5582, 0.5582, -0.2833), (0.6584, 0.6584, -0.2454), (0.7317, 0.7317, -0.1417), (0.653, 0.8511, 0.0), (0.6299, 0.8209, 0.1417), (0.5668, 0.7387, 0.2454), (0.4806, 0.6263, 0.2833), (0.3943, 0.5139, 0.2454), (0.3312, 0.4316, 0.1417), (0.3081, 0.4015, 3.47e-17), (0.3312, 0.4316, -0.1417), (0.3943, 0.5139, -0.2454), (0.4806, 0.6263, -0.2833), (0.5668, 0.7387, -0.2454), (0.6299, 0.8209, -0.1417), (0.5364, 0.929, 0.0), (0.5174, 0.8961, 0.1417), (0.4655, 0.8063, 0.2454), (0.3947, 0.6836, 0.2833), (0.3239, 0.561, 0.2454), (0.272, 0.4712, 0.1417), (0.253, 0.4383, 3.47e-17), (0.272, 0.4712, -0.1417), (0.3239, 0.561, -0.2454), (0.3947, 0.6836, -0.2833), (0.4655, 0.8063, -0.2454), (0.5174, 0.8961, -0.1417), (0.4105, 0.9911, 0.0), (0.396, 0.956, 0.1417), (0.3563, 0.8602, 0.2454), (0.3021, 0.7293, 0.2833), (0.2479, 0.5984, 0.2454), (0.2082, 0.5026, 0.1417), (0.1937, 0.4676, 3.47e-17), (0.2082, 0.5026, -0.1417), (0.2479, 0.5984, -0.2454), (0.3021, 0.7293, -0.2833), (0.3563, 0.8602, -0.2454), (0.396, 0.956, -0.1417), (0.2776, 1.036, 0.0), (0.2678, 0.9995, 0.1417), (0.241, 0.8993, 0.2454), (0.2043, 0.7625, 0.2833), (0.1676, 0.6257, 0.2454), (0.1408, 0.5255, 0.1417), (0.131, 0.4888, 3.47e-17), (0.1408, 0.5255, -0.1417), (0.1676, 0.6257, -0.2454), (0.2043, 0.7625, -0.2833), (0.241, 0.8993, -0.2454), (0.2678, 0.9995, -0.1417), (0.14, 1.064, 0.0), (0.1351, 1.026, 0.1417), (0.1215, 0.9231, 0.2454), (0.103, 0.7827, 0.2833), (0.08455, 0.6422, 0.2454), (0.07101, 0.5394, 0.1417), (0.06606, 0.5018, 3.47e-17), (0.07101, 0.5394, -0.1417), (0.08455, 0.6422, -0.2454), (0.103, 0.7827, -0.2833), (0.1215, 0.9231, -0.2454), (0.1351, 1.026, -0.1417), (8.099e-08, 1.073, 0.0), (7.812e-08, 1.035, 0.1417), (7.029e-08, 0.9311, 0.2454), (5.96e-08, 0.7894, 0.2833), (4.89e-08, 0.6477, 0.2454), (4.107e-08, 0.544, 0.1417), (3.821e-08, 0.5061, 3.47e-17), (4.107e-08, 0.544, -0.1417), (4.89e-08, 0.6477, -0.2454), (5.96e-08, 0.7894, -0.2833), (7.029e-08, 0.9311, -0.2454), (7.812e-08, 1.035, -0.1417), (-0.14, 1.064, 0.0), (-0.1351, 1.026, 0.1417), (-0.1215, 0.9231, 0.2454), (-0.103, 0.7827, 0.2833), (-0.08455, 0.6422, 0.2454), (-0.07101, 0.5394, 0.1417), (-0.06606, 0.5018, 3.47e-17), (-0.07101, 0.5394, -0.1417), (-0.08455, 0.6422, -0.2454), (-0.103, 0.7827, -0.2833), (-0.1215, 0.9231, -0.2454), (-0.1351, 1.026, -0.1417), (-0.2776, 1.036, 0.0), (-0.2678, 0.9995, 0.1417), (-0.241, 0.8993, 0.2454), (-0.2043, 0.7625, 0.2833), (-0.1676, 0.6257, 0.2454), (-0.1408, 0.5255, 0.1417), (-0.131, 0.4888, 3.47e-17), (-0.1408, 0.5255, -0.1417), (-0.1676, 0.6257, -0.2454), (-0.2043, 0.7625, -0.2833), (-0.241, 0.8993, -0.2454), (-0.2678, 0.9995, -0.1417), (-0.4105, 0.9911, 0.0), (-0.396, 0.956, 0.1417), (-0.3563, 0.8602, 0.2454), (-0.3021, 0.7293, 0.2833), (-0.2479, 0.5984, 0.2454), (-0.2082, 0.5026, 0.1417), (-0.1937, 0.4676, 3.47e-17), (-0.2082, 0.5026, -0.1417), (-0.2479, 0.5984, -0.2454), (-0.3021, 0.7293, -0.2833), (-0.3563, 0.8602, -0.2454), (-0.396, 0.956, -0.1417), (-0.5364, 0.929, 0.0), (-0.5174, 0.8961, 0.1417), (-0.4655, 0.8063, 0.2454), (-0.3947, 0.6836, 0.2833), (-0.3239, 0.561, 0.2454), (-0.272, 0.4712, 0.1417), (-0.253, 0.4383, 3.47e-17), (-0.272, 0.4712, -0.1417), (-0.3239, 0.561, -0.2454), (-0.3947, 0.6836, -0.2833), (-0.4655, 0.8063, -0.2454), (-0.5174, 0.8961, -0.1417), (-0.653, 0.8511, 0.0), (-0.6299, 0.8209, 0.1417), (-0.5668, 0.7387, 0.2454), (-0.4806, 0.6263, 0.2833), (-0.3943, 0.5139, 0.2454), (-0.3312, 0.4316, 0.1417), (-0.3081, 0.4015, 3.47e-17), (-0.3312, 0.4316, -0.1417), (-0.3943, 0.5139, -0.2454), (-0.4806, 0.6263, -0.2833), (-0.5668, 0.7387, -0.2454), (-0.6299, 0.8209, -0.1417), (-0.7585, 0.7585, 0.0), (-0.7317, 0.7317, 0.1417), (-0.6584, 0.6584, 0.2454), (-0.5582, 0.5582, 0.2833), (-0.458, 0.458, 0.2454), (-0.3847, 0.3847, 0.1417), (-0.3579, 0.3579, 3.47e-17), (-0.3847, 0.3847, -0.1417), (-0.458, 0.458, -0.2454), (-0.5582, 0.5582, -0.2833), (-0.6584, 0.6584, -0.2454), (-0.7317, 0.7317, -0.1417), (-0.8511, 0.653, 0.0), (-0.8209, 0.6299, 0.1417), (-0.7387, 0.5668, 0.2454), (-0.6263, 0.4806, 0.2833), (-0.5139, 0.3943, 0.2454), (-0.4316, 0.3312, 0.1417), (-0.4015, 0.3081, 3.47e-17), (-0.4316, 0.3312, -0.1417), (-0.5139, 0.3943, -0.2454), (-0.6263, 0.4806, -0.2833), (-0.7387, 0.5668, -0.2454), (-0.8209, 0.6299, -0.1417), (-0.929, 0.5364, 0.0), (-0.8961, 0.5174, 0.1417), (-0.8063, 0.4655, 0.2454), (-0.6836, 0.3947, 0.2833), (-0.561, 0.3239, 0.2454), (-0.4712, 0.272, 0.1417), (-0.4383, 0.253, 3.47e-17), (-0.4712, 0.272, -0.1417), (-0.561, 0.3239, -0.2454), (-0.6836, 0.3947, -0.2833), (-0.8063, 0.4655, -0.2454), (-0.8961, 0.5174, -0.1417), (-0.9911, 0.4105, 0.0), (-0.956, 0.396, 0.1417), (-0.8602, 0.3563, 0.2454), (-0.7293, 0.3021, 0.2833), (-0.5984, 0.2479, 0.2454), (-0.5026, 0.2082, 0.1417), (-0.4676, 0.1937, 3.47e-17), (-0.5026, 0.2082, -0.1417), (-0.5984, 0.2479, -0.2454), (-0.7293, 0.3021, -0.2833), (-0.8602, 0.3563, -0.2454), (-0.956, 0.396, -0.1417), (-1.036, 0.2776, 0.0), (-0.9995, 0.2678, 0.1417), (-0.8993, 0.241, 0.2454), (-0.7625, 0.2043, 0.2833), (-0.6257, 0.1676, 0.2454), (-0.5255, 0.1408, 0.1417), (-0.4888, 0.131, 3.47e-17), (-0.5255, 0.1408, -0.1417), (-0.6257, 0.1676, -0.2454), (-0.7625, 0.2043, -0.2833), (-0.8993, 0.241, -0.2454), (-0.9995, 0.2678, -0.1417), (-1.064, 0.14, 0.0), (-1.026, 0.1351, 0.1417), (-0.9231, 0.1215, 0.2454), (-0.7827, 0.103, 0.2833), (-0.6422, 0.08455, 0.2454), (-0.5394, 0.07101, 0.1417), (-0.5018, 0.06606, 3.47e-17), (-0.5394, 0.07101, -0.1417), (-0.6422, 0.08455, -0.2454), (-0.7827, 0.103, -0.2833), (-0.9231, 0.1215, -0.2454), (-1.026, 0.1351, -0.1417), (-1.073, 9.378e-08, 0.0), (-1.035, 9.046e-08, 0.1417), (-0.9311, 8.14e-08, 0.2454), (-0.7894, 6.901e-08, 0.2833), (-0.6477, 5.663e-08, 0.2454), (-0.544, 4.756e-08, 0.1417), (-0.5061, 4.424e-08, 3.47e-17), (-0.544, 4.756e-08, -0.1417), (-0.6477, 5.663e-08, -0.2454), (-0.7894, 6.901e-08, -0.2833), (-0.9311, 8.14e-08, -0.2454), (-1.035, 9.046e-08, -0.1417), (-1.064, -0.14, 0.0), (-1.026, -0.1351, 0.1417), (-0.9231, -0.1215, 0.2454), (-0.7827, -0.103, 0.2833), (-0.6422, -0.08455, 0.2454), (-0.5394, -0.07101, 0.1417), (-0.5018, -0.06606, 3.47e-17), (-0.5394, -0.07101, -0.1417), (-0.6422, -0.08455, -0.2454), (-0.7827, -0.103, -0.2833), (-0.9231, -0.1215, -0.2454), (-1.026, -0.1351, -0.1417), (-1.036, -0.2776, 0.0), (-0.9995, -0.2678, 0.1417), (-0.8993, -0.241, 0.2454), (-0.7625, -0.2043, 0.2833), (-0.6257, -0.1676, 0.2454), (-0.5255, -0.1408, 0.1417), (-0.4888, -0.131, 3.47e-17), (-0.5255, -0.1408, -0.1417), (-0.6257, -0.1676, -0.2454), (-0.7625, -0.2043, -0.2833), (-0.8993, -0.241, -0.2454), (-0.9995, -0.2678, -0.1417), (-0.9911, -0.4105, 0.0), (-0.956, -0.396, 0.1417), (-0.8602, -0.3563, 0.2454), (-0.7293, -0.3021, 0.2833), (-0.5984, -0.2479, 0.2454), (-0.5026, -0.2082, 0.1417), (-0.4676, -0.1937, 3.47e-17), (-0.5026, -0.2082, -0.1417), (-0.5984, -0.2479, -0.2454), (-0.7293, -0.3021, -0.2833), (-0.8602, -0.3563, -0.2454), (-0.956, -0.396, -0.1417), (-0.929, -0.5364, 0.0), (-0.8961, -0.5174, 0.1417), (-0.8063, -0.4655, 0.2454), (-0.6836, -0.3947, 0.2833), (-0.561, -0.3239, 0.2454), (-0.4712, -0.272, 0.1417), (-0.4383, -0.253, 3.47e-17), (-0.4712, -0.272, -0.1417), (-0.561, -0.3239, -0.2454), (-0.6836, -0.3947, -0.2833), (-0.8063, -0.4655, -0.2454), (-0.8961, -0.5174, -0.1417), (-0.8511, -0.653, 0.0), (-0.8209, -0.6299, 0.1417), (-0.7387, -0.5668, 0.2454), (-0.6263, -0.4806, 0.2833), (-0.5139, -0.3943, 0.2454), (-0.4316, -0.3312, 0.1417), (-0.4015, -0.3081, 3.47e-17), (-0.4316, -0.3312, -0.1417), (-0.5139, -0.3943, -0.2454), (-0.6263, -0.4806, -0.2833), (-0.7387, -0.5668, -0.2454), (-0.8209, -0.6299, -0.1417), (-0.7585, -0.7585, 0.0), (-0.7317, -0.7317, 0.1417), (-0.6584, -0.6584, 0.2454), (-0.5582, -0.5582, 0.2833), (-0.458, -0.458, 0.2454), (-0.3847, -0.3847, 0.1417), (-0.3579, -0.3579, 3.47e-17), (-0.3847, -0.3847, -0.1417), (-0.458, -0.458, -0.2454), (-0.5582, -0.5582, -0.2833), (-0.6584, -0.6584, -0.2454), (-0.7317, -0.7317, -0.1417), (-0.653, -0.8511, 0.0), (-0.6299, -0.8209, 0.1417), (-0.5668, -0.7387, 0.2454), (-0.4806, -0.6263, 0.2833), (-0.3943, -0.5139, 0.2454), (-0.3312, -0.4316, 0.1417), (-0.3081, -0.4015, 3.47e-17), (-0.3312, -0.4316, -0.1417), (-0.3943, -0.5139, -0.2454), (-0.4806, -0.6263, -0.2833), (-0.5668, -0.7387, -0.2454), (-0.6299, -0.8209, -0.1417), (-0.5364, -0.929, 0.0), (-0.5174, -0.8961, 0.1417), (-0.4655, -0.8063, 0.2454), (-0.3947, -0.6836, 0.2833), (-0.3239, -0.561, 0.2454), (-0.272, -0.4712, 0.1417), (-0.253, -0.4383, 3.47e-17), (-0.272, -0.4712, -0.1417), (-0.3239, -0.561, -0.2454), (-0.3947, -0.6836, -0.2833), (-0.4655, -0.8063, -0.2454), (-0.5174, -0.8961, -0.1417), (-0.4105, -0.9911, 0.0), (-0.396, -0.956, 0.1417), (-0.3563, -0.8602, 0.2454), (-0.3021, -0.7293, 0.2833), (-0.2479, -0.5984, 0.2454), (-0.2082, -0.5026, 0.1417), (-0.1937, -0.4676, 3.47e-17), (-0.2082, -0.5026, -0.1417), (-0.2479, -0.5984, -0.2454), (-0.3021, -0.7293, -0.2833), (-0.3563, -0.8602, -0.2454), (-0.396, -0.956, -0.1417), (-0.2776, -1.036, 0.0), (-0.2678, -0.9995, 0.1417), (-0.241, -0.8993, 0.2454), (-0.2043, -0.7625, 0.2833), (-0.1676, -0.6257, 0.2454), (-0.1408, -0.5255, 0.1417), (-0.131, -0.4888, 3.47e-17), (-0.1408, -0.5255, -0.1417), (-0.1676, -0.6257, -0.2454), (-0.2043, -0.7625, -0.2833), (-0.241, -0.8993, -0.2454), (-0.2678, -0.9995, -0.1417), (-0.14, -1.064, 0.0), (-0.1351, -1.026, 0.1417), (-0.1215, -0.9231, 0.2454), (-0.103, -0.7827, 0.2833), (-0.08455, -0.6422, 0.2454), (-0.07101, -0.5394, 0.1417), (-0.06606, -0.5018, 3.47e-17), (-0.07101, -0.5394, -0.1417), (-0.08455, -0.6422, -0.2454), (-0.103, -0.7827, -0.2833), (-0.1215, -0.9231, -0.2454), (-0.1351, -1.026, -0.1417), (8.099e-08, -1.073, 0.0), (7.812e-08, -1.035, 0.1417), (7.029e-08, -0.9311, 0.2454), (5.96e-08, -0.7894, 0.2833), (4.89e-08, -0.6477, 0.2454), (4.107e-08, -0.544, 0.1417), (3.821e-08, -0.5061, 3.47e-17), (4.107e-08, -0.544, -0.1417), (4.89e-08, -0.6477, -0.2454), (5.96e-08, -0.7894, -0.2833), (7.029e-08, -0.9311, -0.2454), (7.812e-08, -1.035, -0.1417), (0.14, -1.064, 0.0), (0.1351, -1.026, 0.1417), (0.1215, -0.9231, 0.2454), (0.103, -0.7827, 0.2833), (0.08455, -0.6422, 0.2454), (0.07101, -0.5394, 0.1417), (0.06606, -0.5018, 3.47e-17), (0.07101, -0.5394, -0.1417), (0.08455, -0.6422, -0.2454), (0.103, -0.7827, -0.2833), (0.1215, -0.9231, -0.2454), (0.1351, -1.026, -0.1417), (0.2776, -1.036, 0.0), (0.2678, -0.9995, 0.1417), (0.241, -0.8993, 0.2454), (0.2043, -0.7625, 0.2833), (0.1676, -0.6257, 0.2454), (0.1408, -0.5255, 0.1417), (0.131, -0.4888, 3.47e-17), (0.1408, -0.5255, -0.1417), (0.1676, -0.6257, -0.2454), (0.2043, -0.7625, -0.2833), (0.241, -0.8993, -0.2454), (0.2678, -0.9995, -0.1417), (0.4105, -0.9911, 0.0), (0.396, -0.956, 0.1417), (0.3563, -0.8602, 0.2454), (0.3021, -0.7293, 0.2833), (0.2479, -0.5984, 0.2454), (0.2082, -0.5026, 0.1417), (0.1937, -0.4676, 3.47e-17), (0.2082, -0.5026, -0.1417), (0.2479, -0.5984, -0.2454), (0.3021, -0.7293, -0.2833), (0.3563, -0.8602, -0.2454), (0.396, -0.956, -0.1417), (0.5364, -0.929, 0.0), (0.5174, -0.8961, 0.1417), (0.4655, -0.8063, 0.2454), (0.3947, -0.6836, 0.2833), (0.3239, -0.561, 0.2454), (0.272, -0.4712, 0.1417), (0.253, -0.4383, 3.47e-17), (0.272, -0.4712, -0.1417), (0.3239, -0.561, -0.2454), (0.3947, -0.6836, -0.2833), (0.4655, -0.8063, -0.2454), (0.5174, -0.8961, -0.1417), (0.653, -0.8511, 0.0), (0.6299, -0.8209, 0.1417), (0.5668, -0.7387, 0.2454), (0.4806, -0.6263, 0.2833), (0.3943, -0.5139, 0.2454), (0.3312, -0.4316, 0.1417), (0.3081, -0.4015, 3.47e-17), (0.3312, -0.4316, -0.1417), (0.3943, -0.5139, -0.2454), (0.4806, -0.6263, -0.2833), (0.5668, -0.7387, -0.2454), (0.6299, -0.8209, -0.1417), (0.7585, -0.7585, 0.0), (0.7317, -0.7317, 0.1417), (0.6584, -0.6584, 0.2454), (0.5582, -0.5582, 0.2833), (0.458, -0.458, 0.2454), (0.3847, -0.3847, 0.1417), (0.3579, -0.3579, 3.47e-17), (0.3847, -0.3847, -0.1417), (0.458, -0.458, -0.2454), (0.5582, -0.5582, -0.2833), (0.6584, -0.6584, -0.2454), (0.7317, -0.7317, -0.1417), (0.8511, -0.653, 0.0), (0.8209, -0.6299, 0.1417), (0.7387, -0.5668, 0.2454), (0.6263, -0.4806, 0.2833), (0.5139, -0.3943, 0.2454), (0.4316, -0.3312, 0.1417), (0.4015, -0.3081, 3.47e-17), (0.4316, -0.3312, -0.1417), (0.5139, -0.3943, -0.2454), (0.6263, -0.4806, -0.2833), (0.7387, -0.5668, -0.2454), (0.8209, -0.6299, -0.1417), (0.929, -0.5364, 0.0), (0.8961, -0.5174, 0.1417), (0.8063, -0.4655, 0.2454), (0.6836, -0.3947, 0.2833), (0.561, -0.3239, 0.2454), (0.4712, -0.272, 0.1417), (0.4383, -0.253, 3.47e-17), (0.4712, -0.272, -0.1417), (0.561, -0.3239, -0.2454), (0.6836, -0.3947, -0.2833), (0.8063, -0.4655, -0.2454), (0.8961, -0.5174, -0.1417), (0.9911, -0.4105, 0.0), (0.956, -0.396, 0.1417), (0.8602, -0.3563, 0.2454), (0.7293, -0.3021, 0.2833), (0.5984, -0.2479, 0.2454), (0.5026, -0.2082, 0.1417), (0.4676, -0.1937, 3.47e-17), (0.5026, -0.2082, -0.1417), (0.5984, -0.2479, -0.2454), (0.7293, -0.3021, -0.2833), (0.8602, -0.3563, -0.2454), (0.956, -0.396, -0.1417), (1.036, -0.2776, 0.0), (0.9995, -0.2678, 0.1417), (0.8993, -0.241, 0.2454), (0.7625, -0.2043, 0.2833), (0.6257, -0.1676, 0.2454), (0.5255, -0.1408, 0.1417), (0.4888, -0.131, 3.47e-17), (0.5255, -0.1408, -0.1417), (0.6257, -0.1676, -0.2454), (0.7625, -0.2043, -0.2833), (0.8993, -0.241, -0.2454), (0.9995, -0.2678, -0.1417), (1.064, -0.14, 0.0), (1.026, -0.1351, 0.1417), (0.9231, -0.1215, 0.2454), (0.7827, -0.103, 0.2833), (0.6422, -0.08455, 0.2454), (0.5394, -0.07101, 0.1417), (0.5018, -0.06606, 3.47e-17), (0.5394, -0.07101, -0.1417), (0.6422, -0.08455, -0.2454), (0.7827, -0.103, -0.2833), (0.9231, -0.1215, -0.2454), (1.026, -0.1351, -0.1417)], [], [(0, 12, 13, 1), (1, 13, 14, 2), (2, 14, 15, 3), (3, 15, 16, 4), (4, 16, 17, 5), (5, 17, 18, 6), (6, 18, 19, 7), (7, 19, 20, 8), (8, 20, 21, 9), (9, 21, 22, 10), (10, 22, 23, 11), (11, 23, 12, 0), (12, 24, 25, 13), (13, 25, 26, 14), (14, 26, 27, 15), (15, 27, 28, 16), (16, 28, 29, 17), (17, 29, 30, 18), (18, 30, 31, 19), (19, 31, 32, 20), (20, 32, 33, 21), (21, 33, 34, 22), (22, 34, 35, 23), (23, 35, 24, 12), (24, 36, 37, 25), (25, 37, 38, 26), (26, 38, 39, 27), (27, 39, 40, 28), (28, 40, 41, 29), (29, 41, 42, 30), (30, 42, 43, 31), (31, 43, 44, 32), (32, 44, 45, 33), (33, 45, 46, 34), (34, 46, 47, 35), (35, 47, 36, 24), (36, 48, 49, 37), (37, 49, 50, 38), (38, 50, 51, 39), (39, 51, 52, 40), (40, 52, 53, 41), (41, 53, 54, 42), (42, 54, 55, 43), (43, 55, 56, 44), (44, 56, 57, 45), (45, 57, 58, 46), (46, 58, 59, 47), (47, 59, 48, 36), (48, 60, 61, 49), (49, 61, 62, 50), (50, 62, 63, 51), (51, 63, 64, 52), (52, 64, 65, 53), (53, 65, 66, 54), (54, 66, 67, 55), (55, 67, 68, 56), (56, 68, 69, 57), (57, 69, 70, 58), (58, 70, 71, 59), (59, 71, 60, 48), (60, 72, 73, 61), (61, 73, 74, 62), (62, 74, 75, 63), (63, 75, 76, 64), (64, 76, 77, 65), (65, 77, 78, 66), (66, 78, 79, 67), (67, 79, 80, 68), (68, 80, 81, 69), (69, 81, 82, 70), (70, 82, 83, 71), (71, 83, 72, 60), (72, 84, 85, 73), (73, 85, 86, 74), (74, 86, 87, 75), (75, 87, 88, 76), (76, 88, 89, 77), (77, 89, 90, 78), (78, 90, 91, 79), (79, 91, 92, 80), (80, 92, 93, 81), (81, 93, 94, 82), (82, 94, 95, 83), (83, 95, 84, 72), (84, 96, 97, 85), (85, 97, 98, 86), (86, 98, 99, 87), (87, 99, 100, 88), (88, 100, 101, 89), (89, 101, 102, 90), (90, 102, 103, 91), (91, 103, 104, 92), (92, 104, 105, 93), (93, 105, 106, 94), (94, 106, 107, 95), (95, 107, 96, 84), (96, 108, 109, 97), (97, 109, 110, 98), (98, 110, 111, 99), (99, 111, 112, 100), (100, 112, 113, 101), (101, 113, 114, 102), (102, 114, 115, 103), (103, 115, 116, 104), (104, 116, 117, 105), (105, 117, 118, 106), (106, 118, 119, 107), (107, 119, 108, 96), (108, 120, 121, 109), (109, 121, 122, 110), (110, 122, 123, 111), (111, 123, 124, 112), (112, 124, 125, 113), (113, 125, 126, 114), (114, 126, 127, 115), (115, 127, 128, 116), (116, 128, 129, 117), (117, 129, 130, 118), (118, 130, 131, 119), (119, 131, 120, 108), (120, 132, 133, 121), (121, 133, 134, 122), (122, 134, 135, 123), (123, 135, 136, 124), (124, 136, 137, 125), (125, 137, 138, 126), (126, 138, 139, 127), (127, 139, 140, 128), (128, 140, 141, 129), (129, 141, 142, 130), (130, 142, 143, 131), (131, 143, 132, 120), (132, 144, 145, 133), (133, 145, 146, 134), (134, 146, 147, 135), (135, 147, 148, 136), (136, 148, 149, 137), (137, 149, 150, 138), (138, 150, 151, 139), (139, 151, 152, 140), (140, 152, 153, 141), (141, 153, 154, 142), (142, 154, 155, 143), (143, 155, 144, 132), (144, 156, 157, 145), (145, 157, 158, 146), (146, 158, 159, 147), (147, 159, 160, 148), (148, 160, 161, 149), (149, 161, 162, 150), (150, 162, 163, 151), (151, 163, 164, 152), (152, 164, 165, 153), (153, 165, 166, 154), (154, 166, 167, 155), (155, 167, 156, 144), (156, 168, 169, 157), (157, 169, 170, 158), (158, 170, 171, 159), (159, 171, 172, 160), (160, 172, 173, 161), (161, 173, 174, 162), (162, 174, 175, 163), (163, 175, 176, 164), (164, 176, 177, 165), (165, 177, 178, 166), (166, 178, 179, 167), (167, 179, 168, 156), (168, 180, 181, 169), (169, 181, 182, 170), (170, 182, 183, 171), (171, 183, 184, 172), (172, 184, 185, 173), (173, 185, 186, 174), (174, 186, 187, 175), (175, 187, 188, 176), (176, 188, 189, 177), (177, 189, 190, 178), (178, 190, 191, 179), (179, 191, 180, 168), (180, 192, 193, 181), (181, 193, 194, 182), (182, 194, 195, 183), (183, 195, 196, 184), (184, 196, 197, 185), (185, 197, 198, 186), (186, 198, 199, 187), (187, 199, 200, 188), (188, 200, 201, 189), (189, 201, 202, 190), (190, 202, 203, 191), (191, 203, 192, 180), (192, 204, 205, 193), (193, 205, 206, 194), (194, 206, 207, 195), (195, 207, 208, 196), (196, 208, 209, 197), (197, 209, 210, 198), (198, 210, 211, 199), (199, 211, 212, 200), (200, 212, 213, 201), (201, 213, 214, 202), (202, 214, 215, 203), (203, 215, 204, 192), (204, 216, 217, 205), (205, 217, 218, 206), (206, 218, 219, 207), (207, 219, 220, 208), (208, 220, 221, 209), (209, 221, 222, 210), (210, 222, 223, 211), (211, 223, 224, 212), (212, 224, 225, 213), (213, 225, 226, 214), (214, 226, 227, 215), (215, 227, 216, 204), (216, 228, 229, 217), (217, 229, 230, 218), (218, 230, 231, 219), (219, 231, 232, 220), (220, 232, 233, 221), (221, 233, 234, 222), (222, 234, 235, 223), (223, 235, 236, 224), (224, 236, 237, 225), (225, 237, 238, 226), (226, 238, 239, 227), (227, 239, 228, 216), (228, 240, 241, 229), (229, 241, 242, 230), (230, 242, 243, 231), (231, 243, 244, 232), (232, 244, 245, 233), (233, 245, 246, 234), (234, 246, 247, 235), (235, 247, 248, 236), (236, 248, 249, 237), (237, 249, 250, 238), (238, 250, 251, 239), (239, 251, 240, 228), (240, 252, 253, 241), (241, 253, 254, 242), (242, 254, 255, 243), (243, 255, 256, 244), (244, 256, 257, 245), (245, 257, 258, 246), (246, 258, 259, 247), (247, 259, 260, 248), (248, 260, 261, 249), (249, 261, 262, 250), (250, 262, 263, 251), (251, 263, 252, 240), (252, 264, 265, 253), (253, 265, 266, 254), (254, 266, 267, 255), (255, 267, 268, 256), (256, 268, 269, 257), (257, 269, 270, 258), (258, 270, 271, 259), (259, 271, 272, 260), (260, 272, 273, 261), (261, 273, 274, 262), (262, 274, 275, 263), (263, 275, 264, 252), (264, 276, 277, 265), (265, 277, 278, 266), (266, 278, 279, 267), (267, 279, 280, 268), (268, 280, 281, 269), (269, 281, 282, 270), (270, 282, 283, 271), (271, 283, 284, 272), (272, 284, 285, 273), (273, 285, 286, 274), (274, 286, 287, 275), (275, 287, 276, 264), (276, 288, 289, 277), (277, 289, 290, 278), (278, 290, 291, 279), (279, 291, 292, 280), (280, 292, 293, 281), (281, 293, 294, 282), (282, 294, 295, 283), (283, 295, 296, 284), (284, 296, 297, 285), (285, 297, 298, 286), (286, 298, 299, 287), (287, 299, 288, 276), (288, 300, 301, 289), (289, 301, 302, 290), (290, 302, 303, 291), (291, 303, 304, 292), (292, 304, 305, 293), (293, 305, 306, 294), (294, 306, 307, 295), (295, 307, 308, 296), (296, 308, 309, 297), (297, 309, 310, 298), (298, 310, 311, 299), (299, 311, 300, 288), (300, 312, 313, 301), (301, 313, 314, 302), (302, 314, 315, 303), (303, 315, 316, 304), (304, 316, 317, 305), (305, 317, 318, 306), (306, 318, 319, 307), (307, 319, 320, 308), (308, 320, 321, 309), (309, 321, 322, 310), (310, 322, 323, 311), (311, 323, 312, 300), (312, 324, 325, 313), (313, 325, 326, 314), (314, 326, 327, 315), (315, 327, 328, 316), (316, 328, 329, 317), (317, 329, 330, 318), (318, 330, 331, 319), (319, 331, 332, 320), (320, 332, 333, 321), (321, 333, 334, 322), (322, 334, 335, 323), (323, 335, 324, 312), (324, 336, 337, 325), (325, 337, 338, 326), (326, 338, 339, 327), (327, 339, 340, 328), (328, 340, 341, 329), (329, 341, 342, 330), (330, 342, 343, 331), (331, 343, 344, 332), (332, 344, 345, 333), (333, 345, 346, 334), (334, 346, 347, 335), (335, 347, 336, 324), (336, 348, 349, 337), (337, 349, 350, 338), (338, 350, 351, 339), (339, 351, 352, 340), (340, 352, 353, 341), (341, 353, 354, 342), (342, 354, 355, 343), (343, 355, 356, 344), (344, 356, 357, 345), (345, 357, 358, 346), (346, 358, 359, 347), (347, 359, 348, 336), (348, 360, 361, 349), (349, 361, 362, 350), (350, 362, 363, 351), (351, 363, 364, 352), (352, 364, 365, 353), (353, 365, 366, 354), (354, 366, 367, 355), (355, 367, 368, 356), (356, 368, 369, 357), (357, 369, 370, 358), (358, 370, 371, 359), (359, 371, 360, 348), (360, 372, 373, 361), (361, 373, 374, 362), (362, 374, 375, 363), (363, 375, 376, 364), (364, 376, 377, 365), (365, 377, 378, 366), (366, 378, 379, 367), (367, 379, 380, 368), (368, 380, 381, 369), (369, 381, 382, 370), (370, 382, 383, 371), (371, 383, 372, 360), (372, 384, 385, 373), (373, 385, 386, 374), (374, 386, 387, 375), (375, 387, 388, 376), (376, 388, 389, 377), (377, 389, 390, 378), (378, 390, 391, 379), (379, 391, 392, 380), (380, 392, 393, 381), (381, 393, 394, 382), (382, 394, 395, 383), (383, 395, 384, 372), (384, 396, 397, 385), (385, 397, 398, 386), (386, 398, 399, 387), (387, 399, 400, 388), (388, 400, 401, 389), (389, 401, 402, 390), (390, 402, 403, 391), (391, 403, 404, 392), (392, 404, 405, 393), (393, 405, 406, 394), (394, 406, 407, 395), (395, 407, 396, 384), (396, 408, 409, 397), (397, 409, 410, 398), (398, 410, 411, 399), (399, 411, 412, 400), (400, 412, 413, 401), (401, 413, 414, 402), (402, 414, 415, 403), (403, 415, 416, 404), (404, 416, 417, 405), (405, 417, 418, 406), (406, 418, 419, 407), (407, 419, 408, 396), (408, 420, 421, 409), (409, 421, 422, 410), (410, 422, 423, 411), (411, 423, 424, 412), (412, 424, 425, 413), (413, 425, 426, 414), (414, 426, 427, 415), (415, 427, 428, 416), (416, 428, 429, 417), (417, 429, 430, 418), (418, 430, 431, 419), (419, 431, 420, 408), (420, 432, 433, 421), (421, 433, 434, 422), (422, 434, 435, 423), (423, 435, 436, 424), (424, 436, 437, 425), (425, 437, 438, 426), (426, 438, 439, 427), (427, 439, 440, 428), (428, 440, 441, 429), (429, 441, 442, 430), (430, 442, 443, 431), (431, 443, 432, 420), (432, 444, 445, 433), (433, 445, 446, 434), (434, 446, 447, 435), (435, 447, 448, 436), (436, 448, 449, 437), (437, 449, 450, 438), (438, 450, 451, 439), (439, 451, 452, 440), (440, 452, 453, 441), (441, 453, 454, 442), (442, 454, 455, 443), (443, 455, 444, 432), (444, 456, 457, 445), (445, 457, 458, 446), (446, 458, 459, 447), (447, 459, 460, 448), (448, 460, 461, 449), (449, 461, 462, 450), (450, 462, 463, 451), (451, 463, 464, 452), (452, 464, 465, 453), (453, 465, 466, 454), (454, 466, 467, 455), (455, 467, 456, 444), (456, 468, 469, 457), (457, 469, 470, 458), (458, 470, 471, 459), (459, 471, 472, 460), (460, 472, 473, 461), (461, 473, 474, 462), (462, 474, 475, 463), (463, 475, 476, 464), (464, 476, 477, 465), (465, 477, 478, 466), (466, 478, 479, 467), (467, 479, 468, 456), (468, 480, 481, 469), (469, 481, 482, 470), (470, 482, 483, 471), (471, 483, 484, 472), (472, 484, 485, 473), (473, 485, 486, 474), (474, 486, 487, 475), (475, 487, 488, 476), (476, 488, 489, 477), (477, 489, 490, 478), (478, 490, 491, 479), (479, 491, 480, 468), (480, 492, 493, 481), (481, 493, 494, 482), (482, 494, 495, 483), (483, 495, 496, 484), (484, 496, 497, 485), (485, 497, 498, 486), (486, 498, 499, 487), (487, 499, 500, 488), (488, 500, 501, 489), (489, 501, 502, 490), (490, 502, 503, 491), (491, 503, 492, 480), (492, 504, 505, 493), (493, 505, 506, 494), (494, 506, 507, 495), (495, 507, 508, 496), (496, 508, 509, 497), (497, 509, 510, 498), (498, 510, 511, 499), (499, 511, 512, 500), (500, 512, 513, 501), (501, 513, 514, 502), (502, 514, 515, 503), (503, 515, 504, 492), (504, 516, 517, 505), (505, 517, 518, 506), (506, 518, 519, 507), (507, 519, 520, 508), (508, 520, 521, 509), (509, 521, 522, 510), (510, 522, 523, 511), (511, 523, 524, 512), (512, 524, 525, 513), (513, 525, 526, 514), (514, 526, 527, 515), (515, 527, 516, 504), (516, 528, 529, 517), (517, 529, 530, 518), (518, 530, 531, 519), (519, 531, 532, 520), (520, 532, 533, 521), (521, 533, 534, 522), (522, 534, 535, 523), (523, 535, 536, 524), (524, 536, 537, 525), (525, 537, 538, 526), (526, 538, 539, 527), (527, 539, 528, 516), (528, 540, 541, 529), (529, 541, 542, 530), (530, 542, 543, 531), (531, 543, 544, 532), (532, 544, 545, 533), (533, 545, 546, 534), (534, 546, 547, 535), (535, 547, 548, 536), (536, 548, 549, 537), (537, 549, 550, 538), (538, 550, 551, 539), (539, 551, 540, 528), (540, 552, 553, 541), (541, 553, 554, 542), (542, 554, 555, 543), (543, 555, 556, 544), (544, 556, 557, 545), (545, 557, 558, 546), (546, 558, 559, 547), (547, 559, 560, 548), (548, 560, 561, 549), (549, 561, 562, 550), (550, 562, 563, 551), (551, 563, 552, 540), (552, 564, 565, 553), (553, 565, 566, 554), (554, 566, 567, 555), (555, 567, 568, 556), (556, 568, 569, 557), (557, 569, 570, 558), (558, 570, 571, 559), (559, 571, 572, 560), (560, 572, 573, 561), (561, 573, 574, 562), (562, 574, 575, 563), (563, 575, 564, 552), (564, 0, 1, 565), (565, 1, 2, 566), (566, 2, 3, 567), (567, 3, 4, 568), (568, 4, 5, 569), (569, 5, 6, 570), (570, 6, 7, 571), (571, 7, 8, 572), (572, 8, 9, 573), (573, 9, 10, 574), (574, 10, 11, 575), (575, 11, 0, 564)])
me_torus.polygons.foreach_set('use_smooth', [True] * 576)
me_torus.materials.append(mat_batter)
me_torus.use_remesh_preserve_volume = False
me_torus.use_remesh_preserve_attributes = False
me_torus.use_mirror_vertex_groups = False
me_torus.update()
me_cylinder_001 = bpy.data.meshes.new('Cylinder.001')
me_cylinder_001.from_pydata([(0.0, -0.02084, 0.0), (0.0, -0.02084, -0.08947), (-0.01474, -0.01474, 0.0), (-0.01474, -0.01474, -0.08947), (-0.02084, 9.109e-10, 0.0), (-0.02084, 9.109e-10, -0.08947), (-0.01474, 0.01474, 0.0), (-0.01474, 0.01474, -0.08947), (1.822e-09, 0.02084, 0.0), (1.822e-09, 0.02084, -0.08947), (0.01474, 0.01474, 0.0), (0.01474, 0.01474, -0.08947), (0.02084, -2.485e-10, 0.0), (0.02084, -2.485e-10, -0.08947), (0.01474, -0.01474, 0.0), (0.01474, -0.01474, -0.08947), (6.083e-11, -0.01267, -0.1033), (-0.008962, -0.008962, -0.1033), (-0.01267, 4.932e-10, -0.1033), (-0.008962, 0.008962, -0.1033), (1.169e-09, 0.01267, -0.1033), (0.008962, 0.008962, -0.1033), (0.01267, -2.12e-10, -0.1033), (0.008962, -0.008962, -0.1033)], [], [(0, 1, 3, 2), (2, 3, 5, 4), (4, 5, 7, 6), (6, 7, 9, 8), (8, 9, 11, 10), (10, 11, 13, 12), (9, 7, 19, 20), (12, 13, 15, 14), (14, 15, 1, 0), (17, 16, 23, 22, 21, 20, 19, 18), (15, 13, 22, 23), (5, 3, 17, 18), (11, 9, 20, 21), (1, 15, 23, 16), (3, 1, 16, 17), (7, 5, 18, 19), (13, 11, 21, 22)])
me_cylinder_001.polygons.foreach_set('use_smooth', [True] * 17)
me_cylinder_001.materials.append(mat_sprinkles)
me_cylinder_001.use_remesh_preserve_volume = False
me_cylinder_001.use_remesh_preserve_attributes = False
me_cylinder_001.use_mirror_vertex_groups = False
me_cylinder_001.update()
me_cylinder = bpy.data.meshes.new('Cylinder')
me_cylinder.from_pydata([(0.0, -0.02084, 0.0), (0.0, -0.02084, -0.08947), (-0.01474, -0.01474, 0.0), (-0.01474, -0.01474, -0.08947), (-0.02084, 9.109e-10, 0.0), (-0.02084, 9.109e-10, -0.08947), (-0.01474, 0.01474, 0.0), (-0.01474, 0.01474, -0.08947), (1.822e-09, 0.02084, 0.0), (1.822e-09, 0.02084, -0.08947), (0.01474, 0.01474, 0.0), (0.01474, 0.01474, -0.08947), (0.02084, -2.485e-10, 0.0), (0.02084, -2.485e-10, -0.08947), (0.01474, -0.01474, 0.0), (0.01474, -0.01474, -0.08947), (6.083e-11, -0.01267, -0.1033), (-0.008962, -0.008962, -0.1033), (-0.01267, 4.932e-10, -0.1033), (-0.008962, 0.008962, -0.1033), (1.169e-09, 0.01267, -0.1033), (0.008962, 0.008962, -0.1033), (0.01267, -2.12e-10, -0.1033), (0.008962, -0.008962, -0.1033)], [], [(0, 1, 3, 2), (2, 3, 5, 4), (4, 5, 7, 6), (6, 7, 9, 8), (8, 9, 11, 10), (10, 11, 13, 12), (9, 7, 19, 20), (12, 13, 15, 14), (14, 15, 1, 0), (17, 16, 23, 22, 21, 20, 19, 18), (15, 13, 22, 23), (5, 3, 17, 18), (11, 9, 20, 21), (1, 15, 23, 16), (3, 1, 16, 17), (7, 5, 18, 19), (13, 11, 21, 22)])
me_cylinder.polygons.foreach_set('use_smooth', [True] * 17)
me_cylinder.materials.append(mat_sprinkles)
me_cylinder.use_remesh_preserve_volume = False
me_cylinder.use_remesh_preserve_attributes = False
me_cylinder.use_mirror_vertex_groups = False
me_cylinder.update()

# ---- objects
ob_circle = bpy.data.objects.new('Circle', me_circle)
ob_cylinder = bpy.data.objects.new('Cylinder', me_cylinder_002)
ob_plane = bpy.data.objects.new('Plane', me_plane)
ob_torus_001 = bpy.data.objects.new('Torus.001', me_torus_002)
ob_torus = bpy.data.objects.new('Torus', me_torus)
ob_lamp = bpy.data.objects.new('Lamp', light_lamp)
ob_camera = bpy.data.objects.new('Camera', cam_camera)
ob_sprinkles_001 = bpy.data.objects.new('Sprinkles.001', me_cylinder_001)
ob_sprinkles = bpy.data.objects.new('Sprinkles', me_cylinder)

# ---- transforms, parenting, visibility, modifiers, constraints
ob_circle.location = (1.744, -3.119, 0.02103)
ob_circle.rotation_euler = (0.0, -0.0, -2.052)
ob_circle.lineart.crease_threshold = 0.0
_m = ob_circle.modifiers.new('Solidify', 'SOLIDIFY')
_m.thickness = 0.023
_m.nonmanifold_thickness_mode = 'FIXED'
_m.nonmanifold_merge_threshold = 0.0003
ob_cylinder.location = (3.382, -0.1175, 0.8287)
ob_cylinder.rotation_euler = (0.0, -0.0, -6.182)
ob_cylinder.lineart.crease_threshold = 0.0
_m = ob_cylinder.modifiers.new('Subsurf', 'SUBSURF')
_m.uv_smooth = 'PRESERVE_CORNERS'
_m.levels = 2
_m.render_levels = 4
_m.show_only_control_edges = False
ob_plane.location = (0.0, 0.0, 0.0)
ob_plane.scale = (80.37, 80.37, 80.37)
ob_plane.lock_location = (True, True, True)
ob_plane.lock_rotation = (True, True, True)
ob_plane.lineart.crease_threshold = 0.0
ob_torus_001.location = (1.748, -2.764, 0.274)
ob_torus_001.lineart.crease_threshold = 0.0
_vg = ob_torus_001.vertex_groups.new(name='Group')
_m = ob_torus_001.modifiers.new('Subsurf', 'SUBSURF')
_m.uv_smooth = 'PRESERVE_CORNERS'
_m.quality = 2
_m.levels = 2
_m.show_only_control_edges = False
_m = ob_torus_001.modifiers.new('Solidify', 'SOLIDIFY')
_m.thickness = 0.123
_m.offset = 0.06557
_m.edge_crease_outer = 0.2727
_m.edge_crease_rim = 0.06612
_m.nonmanifold_thickness_mode = 'FIXED'
_m.nonmanifold_merge_threshold = 0.0003
_m = ob_torus_001.modifiers.new('ParticleSystem 1', 'PARTICLE_SYSTEM')
ob_torus.location = (1.75, -2.764, 0.287)
ob_torus.lineart.crease_threshold = 0.0
_m = ob_torus.modifiers.new('Subsurf', 'SUBSURF')
_m.uv_smooth = 'PRESERVE_CORNERS'
_m.quality = 2
_m.levels = 2
_m.show_only_control_edges = False
ob_lamp.location = (4.054, -2.945, 3.057)
ob_lamp.rotation_euler = (0.6503, 0.05522, 1.866)
ob_lamp.lock_rotations_4d = False
ob_lamp.empty_display_type = 'ARROWS'
ob_lamp.color = (0.0, 0.0, 0.0, 0.0)
ob_lamp.lineart.crease_threshold = 0.0
ob_camera.location = (7.481, -6.872, 4.547)
ob_camera.rotation_euler = (1.109, 0.0, 0.8149)
ob_camera.lock_rotations_4d = False
ob_camera.empty_display_type = 'ARROWS'
ob_camera.color = (0.0, 0.0, 0.0, 0.0)
ob_camera.display_type = 'WIRE'
ob_camera.lineart.crease_threshold = 0.0
ob_sprinkles_001.location = (1.989, -2.042, 0.1742)
ob_sprinkles_001.scale = (0.6624, 0.6624, 0.5246)
ob_sprinkles_001.lineart.crease_threshold = 0.0
_m = ob_sprinkles_001.modifiers.new('Mirror', 'MIRROR')
_m.use_axis = (False, False, True)
_m.use_clip = True
ob_sprinkles.location = (1.93, -2.042, 0.1742)
ob_sprinkles.scale = (0.6624, 0.6624, 0.2987)
ob_sprinkles.lineart.crease_threshold = 0.0
_m = ob_sprinkles.modifiers.new('Mirror', 'MIRROR')
_m.use_axis = (False, False, True)
_m.use_clip = True

# ---- collection membership
col_collection_1.objects.link(ob_circle)
col_collection_1.objects.link(ob_cylinder)
col_collection_1.objects.link(ob_plane)
col_collection_1.objects.link(ob_torus_001)
col_collection_1.objects.link(ob_torus)
col_collection_1.objects.link(ob_lamp)
col_collection_1.objects.link(ob_camera)
col_collection_2.objects.link(ob_sprinkles_001)
col_collection_2.objects.link(ob_sprinkles)

# ---- scene / render settings (as saved in the file)
scene.camera = ob_camera
scene.frame_start = 1; scene.frame_end = 250; scene.frame_set(1)
scene.render.engine = 'CYCLES'
scene.render.resolution_percentage = 50
scene.render.dither_intensity = 0.0
scene.cycles.use_denoising = False
scene.cycles.samples = 128
scene.cycles.sampling_pattern = 'TABULATED_SOBOL'
scene.cycles.use_adaptive_sampling = False
scene.cycles.use_light_tree = False
scene.cycles.blur_glossy = 0.0
scene.cycles.sample_clamp_indirect = 0.0
scene.view_settings.view_transform = 'Standard'
bpy.context.view_layer.update()
